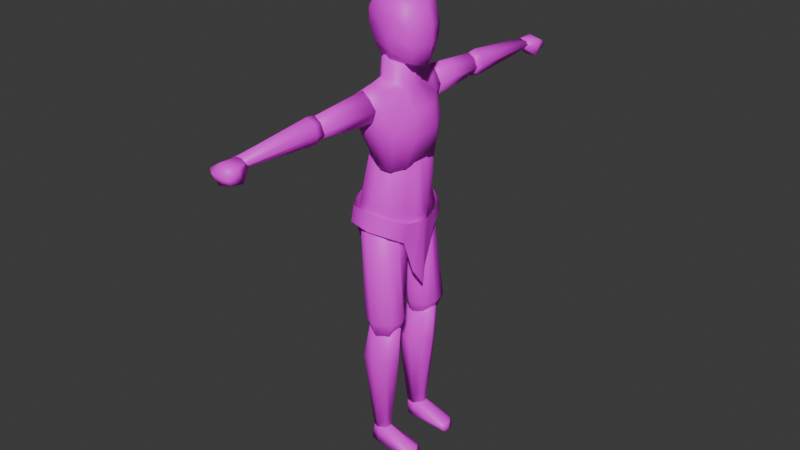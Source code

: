 # Source: human.blend  (saved by Blender 4.0.36; exported with 4.5.12 LTS)
import bpy
from mathutils import Matrix  # noqa: F401  (used for matrix-valued properties, if any)

bpy.ops.wm.read_factory_settings(use_empty=True)
scene = bpy.context.scene
scene.name = 'Scene'

# ---- collections
col_collection = bpy.data.collections.new('Collection'); scene.collection.children.link(col_collection)

# ---- images (referenced by path relative to the original .blend; pixels are not part of the script)
import os
ASSET_DIR = os.environ.get("B2B_ASSET_DIR", "")  # directory of the original .blend (textures are referenced by path, not embedded)
HERE = os.path.dirname(os.path.abspath(__file__))  # packed textures are extracted next to this script under _unpacked/

def load_image(name, relpath, width, height, colorspace="sRGB"):
    """Load a texture the original file referenced (path relative to the .blend, or extracted next to this script)."""
    p = next((c for c in (os.path.join(HERE, relpath), os.path.join(ASSET_DIR, relpath)) if relpath and os.path.exists(c)), "")
    if p:
        img = bpy.data.images.load(p, check_existing=True)
        img.name = name
    else:  # same state as the original file: an image datablock whose file is absent (Cycles renders it pink)
        img = bpy.data.images.new(name, width, height)
        img.source = "FILE"
        img.filepath = "//" + (relpath or name)
    img.colorspace_settings.name = colorspace
    return img
img_white_chest_0_png = load_image('white_chest_0.png', 'white_chest_0.png', 1024, 1024, 'sRGB')
img_white_root_0_png = load_image('white_root_0.png', 'white_root_0.png', 1024, 1024, 'sRGB')
img_white_head_0_png = load_image('white_head_0.png', 'white_head_0.png', 1024, 1024, 'sRGB')
img_underwear_png = load_image('underwear.png', 'underwear.png', 1024, 1024, 'sRGB')

# ---- materials (node trees are filled in below, after node groups)
mat_material = bpy.data.materials.new('Material')
mat_material.use_transparent_shadow = False
mat_material_003 = bpy.data.materials.new('Material.003')
mat_material_003.use_transparent_shadow = False
mat_material_001 = bpy.data.materials.new('Material.001')
mat_material_001.use_transparent_shadow = False
mat_material_002 = bpy.data.materials.new('Material.002')
mat_material_002.use_transparent_shadow = False

# ---- material node trees
mat_material.use_nodes = True; mat_material.node_tree.nodes.clear()
_N = mat_material.node_tree.nodes; _L = mat_material.node_tree.links
n0 = _N.new('ShaderNodeBsdfPrincipled'); n0.name = 'Principled BSDF'; n0.location = (10, 300)
n0.inputs[3].default_value = 1.45
n1 = _N.new('ShaderNodeOutputMaterial'); n1.name = 'Material Output'; n1.location = (300, 300)
n2 = _N.new('ShaderNodeTexImage'); n2.name = 'Image Texture'; n2.location = (-280, 280)
n2.image = img_white_chest_0_png
n2.interpolation = 'Closest'
_L.new(n0.outputs[0], n1.inputs[0])
_L.new(n2.outputs[0], n0.inputs[0])
n1.is_active_output = True
mat_material_003.use_nodes = True; mat_material_003.node_tree.nodes.clear()
_N = mat_material_003.node_tree.nodes; _L = mat_material_003.node_tree.links
n0 = _N.new('ShaderNodeBsdfPrincipled'); n0.name = 'Principled BSDF'; n0.location = (10, 300)
n0.inputs[3].default_value = 1.45
n1 = _N.new('ShaderNodeOutputMaterial'); n1.name = 'Material Output'; n1.location = (300, 300)
n2 = _N.new('ShaderNodeTexImage'); n2.name = 'Image Texture'; n2.location = (-280, 280)
n2.image = img_white_root_0_png
n2.interpolation = 'Closest'
_L.new(n0.outputs[0], n1.inputs[0])
_L.new(n2.outputs[0], n0.inputs[0])
n1.is_active_output = True
mat_material_001.use_nodes = True; mat_material_001.node_tree.nodes.clear()
_N = mat_material_001.node_tree.nodes; _L = mat_material_001.node_tree.links
n0 = _N.new('ShaderNodeBsdfPrincipled'); n0.name = 'Principled BSDF'; n0.location = (10, 300)
n0.inputs[3].default_value = 1.45
n1 = _N.new('ShaderNodeOutputMaterial'); n1.name = 'Material Output'; n1.location = (300, 300)
n2 = _N.new('ShaderNodeTexImage'); n2.name = 'Image Texture'; n2.location = (-280, 280)
n2.image = img_white_head_0_png
n2.interpolation = 'Closest'
_L.new(n0.outputs[0], n1.inputs[0])
_L.new(n2.outputs[0], n0.inputs[0])
n1.is_active_output = True
mat_material_002.use_nodes = True; mat_material_002.node_tree.nodes.clear()
_N = mat_material_002.node_tree.nodes; _L = mat_material_002.node_tree.links
n0 = _N.new('ShaderNodeBsdfPrincipled'); n0.name = 'Principled BSDF'; n0.location = (10, 300)
n0.inputs[3].default_value = 1.45
n1 = _N.new('ShaderNodeOutputMaterial'); n1.name = 'Material Output'; n1.location = (300, 300)
n2 = _N.new('ShaderNodeTexImage'); n2.name = 'Image Texture'; n2.location = (-280, 280)
n2.image = img_underwear_png
n2.interpolation = 'Closest'
_L.new(n0.outputs[0], n1.inputs[0])
_L.new(n2.outputs[0], n0.inputs[0])
n1.is_active_output = True

# ---- world
world_world = bpy.data.worlds.new('World'); scene.world = world_world
world_world.use_nodes = True; world_world.node_tree.nodes.clear()
_N = world_world.node_tree.nodes; _L = world_world.node_tree.links
n0 = _N.new('ShaderNodeOutputWorld'); n0.name = 'World Output'; n0.location = (300, 300)
n1 = _N.new('ShaderNodeBackground'); n1.name = 'Background'; n1.location = (10, 300)
n1.inputs[0].default_value = (0.05088, 0.05088, 0.05088, 1.0)
_L.new(n1.outputs[0], n0.inputs[0])
n0.is_active_output = True
world_world.color = (0.05088, 0.05088, 0.05088)
world_world.use_sun_shadow = False
world_world.sun_shadow_jitter_overblur = 0.0

# ---- meshes
me_cube_001 = bpy.data.meshes.new('Cube.001')
me_cube_001.from_pydata([(-0.08646, -1.858, 3.485), (-0.207, -1.858, 3.477), (-0.09334, -1.856, 3.423), (-0.2067, -1.858, 3.437), (-0.161, -1.858, 3.5), (-0.161, -1.858, 3.428), (-0.06516, -1.858, 3.456), (-0.2115, -1.858, 3.461), (-0.227, -1.02, 3.519), (-0.2326, -1.02, 3.394), (-0.08878, -1.019, 3.385), (-0.09113, -1.02, 3.531), (-0.1603, -1.02, 3.575), (-0.1603, -1.02, 3.346), (-0.05718, -1.018, 3.447), (-0.2491, -1.02, 3.459), (-0.2317, -1.103, 3.524), (-0.08138, -1.096, 3.368), (-0.16, -1.103, 3.586), (-0.16, -1.103, 3.326), (-0.0468, -1.093, 3.447), (-0.2544, -1.103, 3.46), (-0.2374, -1.103, 3.389), (-0.07463, -1.103, 3.539), (-0.08646, 1.858, 3.485), (-0.207, 1.858, 3.477), (-0.09334, 1.856, 3.423), (-0.2067, 1.858, 3.437), (-0.161, 1.858, 3.5), (-0.161, 1.858, 3.428), (-0.06516, 1.858, 3.456), (-0.2115, 1.858, 3.461), (-0.227, 1.02, 3.519), (-0.2326, 1.02, 3.394), (-0.08878, 1.019, 3.385), (-0.09113, 1.02, 3.531), (-0.1603, 1.02, 3.575), (-0.1603, 1.02, 3.346), (-0.05718, 1.018, 3.447), (-0.2491, 1.02, 3.459), (-0.2317, 1.103, 3.524), (-0.08138, 1.096, 3.368), (-0.16, 1.103, 3.586), (-0.16, 1.103, 3.326), (-0.0468, 1.093, 3.447), (-0.2544, 1.103, 3.46), (-0.2374, 1.103, 3.389), (-0.07463, 1.103, 3.539)], [], [(22, 3, 7, 21), (21, 7, 1, 16), (20, 6, 2, 17), (19, 5, 3, 22), (18, 4, 0, 23), (16, 1, 4, 18), (17, 2, 5, 19), (23, 0, 6, 20), (9, 22, 21, 15), (11, 23, 20, 14), (10, 17, 19, 13), (8, 16, 18, 12), (12, 18, 23, 11), (13, 19, 22, 9), (14, 20, 17, 10), (15, 21, 16, 8), (11, 14, 8, 12), (14, 10, 15, 8), (10, 13, 9, 15), (1, 7, 3, 4), (4, 3, 5, 0), (0, 5, 2, 6), (46, 45, 31, 27), (45, 40, 25, 31), (44, 41, 26, 30), (43, 46, 27, 29), (42, 47, 24, 28), (40, 42, 28, 25), (41, 43, 29, 26), (47, 44, 30, 24), (33, 39, 45, 46), (35, 38, 44, 47), (34, 37, 43, 41), (32, 36, 42, 40), (36, 35, 47, 42), (37, 33, 46, 43), (38, 34, 41, 44), (39, 32, 40, 45), (35, 36, 32, 38), (38, 32, 39, 34), (34, 39, 33, 37), (25, 28, 27, 31), (28, 24, 29, 27), (24, 30, 26, 29)])
me_cube_001.polygons.foreach_set('use_smooth', [True] * 44)
_uv = me_cube_001.uv_layers.new(name='UVMap')
_uv.uv.foreach_set('vector', [0.5314, 0.2684, 0.3856, 0.2312, 0.3866, 0.2263, 0.5335, 0.2538, 0.5335, 0.2538, 0.3866, 0.2263, 0.3871, 0.223, 0.535, 0.2405, 0.5388, 0.1856, 0.389, 0.1902, 0.389, 0.1814, 0.5375, 0.1691, 0.535, 0.1521, 0.3869, 0.1673, 0.3856, 0.1581, 0.5347, 0.132, 0.5362, 0.2225, 0.3883, 0.2128, 0.389, 0.1973, 0.5365, 0.204, 0.535, 0.2405, 0.3871, 0.223, 0.3883, 0.2128, 0.5362, 0.2225, 0.5375, 0.1691, 0.389, 0.1814, 0.3869, 0.1673, 0.535, 0.1521, 0.5365, 0.204, 0.389, 0.1973, 0.389, 0.1902, 0.5388, 0.1856, 0.5487, 0.2697, 0.5314, 0.2684, 0.5335, 0.2538, 0.5502, 0.2558, 0.5545, 0.2054, 0.5365, 0.204, 0.5388, 0.1856, 0.5544, 0.1852, 0.5539, 0.1697, 0.5375, 0.1691, 0.535, 0.1521, 0.5528, 0.1514, 0.5518, 0.2425, 0.535, 0.2405, 0.5362, 0.2225, 0.5532, 0.2237, 0.5532, 0.2237, 0.5362, 0.2225, 0.5365, 0.204, 0.5545, 0.2054, 0.5528, 0.1514, 0.535, 0.1521, 0.5347, 0.132, 0.553, 0.1324, 0.5544, 0.1852, 0.5388, 0.1856, 0.5375, 0.1691, 0.5539, 0.1697, 0.5502, 0.2558, 0.5335, 0.2538, 0.535, 0.2405, 0.5518, 0.2425, 0.1334, 0.07131, 0.1187, 0.06122, 0.1544, 0.05437, 0.1496, 0.07089, 0.1187, 0.06122, 0.117, 0.04746, 0.1515, 0.04208, 0.1544, 0.05437, 0.117, 0.04746, 0.1245, 0.03317, 0.1417, 0.03317, 0.1515, 0.04208, 0.5073, 0.1088, 0.504, 0.109, 0.4995, 0.1072, 0.5135, 0.1007, 0.5135, 0.1007, 0.4995, 0.1072, 0.4995, 0.09804, 0.5132, 0.08561, 0.5132, 0.08561, 0.4995, 0.09804, 0.5009, 0.08469, 0.5085, 0.08044, 0.774, 0.2683, 0.7719, 0.2538, 0.9188, 0.2263, 0.9197, 0.2312, 0.7719, 0.2538, 0.7704, 0.2405, 0.9182, 0.223, 0.9188, 0.2263, 0.7666, 0.1856, 0.7678, 0.1691, 0.9163, 0.1814, 0.9164, 0.1902, 0.7703, 0.1521, 0.7707, 0.132, 0.9197, 0.1581, 0.9184, 0.1673, 0.7691, 0.2225, 0.7688, 0.204, 0.9164, 0.1973, 0.917, 0.2128, 0.7704, 0.2405, 0.7691, 0.2225, 0.917, 0.2128, 0.9182, 0.223, 0.7678, 0.1691, 0.7703, 0.1521, 0.9184, 0.1673, 0.9163, 0.1814, 0.7688, 0.204, 0.7666, 0.1856, 0.9164, 0.1902, 0.9164, 0.1973, 0.7566, 0.2697, 0.7551, 0.2558, 0.7719, 0.2538, 0.774, 0.2683, 0.7508, 0.2054, 0.7509, 0.1852, 0.7666, 0.1856, 0.7688, 0.204, 0.7515, 0.1697, 0.7525, 0.1514, 0.7703, 0.1521, 0.7678, 0.1691, 0.7536, 0.2425, 0.7521, 0.2237, 0.7691, 0.2225, 0.7704, 0.2405, 0.7521, 0.2237, 0.7508, 0.2054, 0.7688, 0.204, 0.7691, 0.2225, 0.7525, 0.1514, 0.7524, 0.1324, 0.7707, 0.132, 0.7703, 0.1521, 0.7509, 0.1852, 0.7515, 0.1697, 0.7678, 0.1691, 0.7666, 0.1856, 0.7551, 0.2558, 0.7536, 0.2425, 0.7704, 0.2405, 0.7719, 0.2538, 0.6537, 0.09709, 0.6375, 0.09667, 0.6327, 0.08016, 0.6684, 0.087, 0.6684, 0.087, 0.6327, 0.08016, 0.6356, 0.06786, 0.6701, 0.07324, 0.6701, 0.07324, 0.6356, 0.06786, 0.6454, 0.05895, 0.6626, 0.05895, 0.4675, 0.2886, 0.4756, 0.2824, 0.469, 0.2964, 0.4672, 0.2919, 0.4756, 0.2824, 0.4907, 0.2827, 0.4782, 0.2964, 0.469, 0.2964, 0.4907, 0.2827, 0.4958, 0.2874, 0.4916, 0.295, 0.4782, 0.2964])
me_cube_001.materials.append(mat_material)
me_cube_001.update()
me_cube_002 = bpy.data.meshes.new('Cube.002')
me_cube_002.from_pydata([(0.01801, -0.3259, 2.374), (-0.3144, -0.3642, 2.338), (0.0405, 0.0, 2.059), (-0.3535, -4.215e-09, 2.124), (0.04948, -0.06407, 2.128), (-0.3879, -0.09752, 2.143), (0.01562, -0.2818, 3.015), (-0.2422, -0.2534, 3.068), (0.09848, 0.0, 3.05), (-0.2949, 0.0, 3.104), (0.09602, -0.09752, 3.05), (-0.2921, -0.09752, 3.096), (-0.1396, -0.4405, 2.351), (-0.09952, -0.3194, 3.015), (0.03567, -0.2498, 2.551), (-0.3412, -0.3127, 2.461), (0.1158, 1.381e-09, 2.246), (-0.4463, -5.323e-09, 2.31), (0.1128, -0.0623, 2.244), (-0.4393, -0.09752, 2.323), (-0.1308, -0.3729, 2.58), (0.06304, -0.105, 2.187), (-0.397, -0.243, 2.284), (0.09129, -0.1944, 3.029), (-0.263, -0.1755, 3.094), (0.05336, -0.1619, 2.442), (-0.4082, -0.2297, 2.387), (-0.1698, -2.025e-09, 2.066), (-0.1568, -0.0808, 2.126), (-0.1481, -0.2364, 2.101), (-0.1675, -0.3817, 2.196), (-0.0976, -0.1971, 3.106), (-0.1267, -0.107, 3.124), (-0.1248, 0.0, 3.124), (0.01801, 0.3259, 2.374), (-0.3144, 0.3642, 2.338), (0.04948, 0.06407, 2.128), (-0.3879, 0.09752, 2.143), (0.01562, 0.2818, 3.015), (-0.2422, 0.2534, 3.068), (0.09602, 0.09752, 3.05), (-0.2921, 0.09752, 3.096), (-0.1396, 0.4405, 2.351), (-0.09952, 0.3194, 3.015), (0.03567, 0.2498, 2.551), (-0.3412, 0.3127, 2.461), (0.1128, 0.0623, 2.244), (-0.482, 0.1125, 2.323), (-0.1308, 0.3729, 2.58), (0.06304, 0.105, 2.187), (-0.4333, 0.2802, 2.278), (0.09129, 0.1944, 3.029), (-0.263, 0.1755, 3.094), (0.05336, 0.1619, 2.442), (-0.4082, 0.2297, 2.387), (-0.1568, 0.0808, 2.126), (-0.1481, 0.2364, 2.101), (-0.1675, 0.3817, 2.196), (-0.0976, 0.1971, 3.106), (-0.1267, 0.107, 3.124)], [], [(19, 17, 3, 5), (26, 19, 5, 22), (20, 13, 7, 15), (18, 16, 8, 10), (25, 18, 10, 23), (14, 6, 13, 20), (0, 14, 20, 12), (21, 4, 18, 25), (4, 2, 16, 18), (12, 20, 15, 1), (24, 11, 19, 26), (11, 9, 17, 19), (7, 24, 26, 15), (0, 21, 25, 14), (14, 25, 23, 6), (15, 26, 22, 1), (29, 28, 4, 21), (5, 3, 27, 28), (28, 27, 2, 4), (5, 28, 29, 22), (30, 29, 21, 0), (22, 29, 30, 1), (0, 12, 1, 30), (13, 31, 24, 7), (13, 6, 23, 31), (11, 24, 31, 32), (10, 32, 31, 23), (9, 11, 32, 33), (8, 33, 32, 10), (47, 37, 3, 17), (54, 50, 37, 47), (48, 45, 39, 43), (46, 40, 8, 16), (53, 51, 40, 46), (44, 48, 43, 38), (34, 42, 48, 44), (49, 53, 46, 36), (36, 46, 16, 2), (42, 35, 45, 48), (52, 54, 47, 41), (41, 47, 17, 9), (39, 45, 54, 52), (34, 44, 53, 49), (44, 38, 51, 53), (45, 35, 50, 54), (56, 49, 36, 55), (37, 55, 27, 3), (55, 36, 2, 27), (37, 50, 56, 55), (57, 34, 49, 56), (50, 35, 57, 56), (34, 57, 35, 42), (43, 39, 52, 58), (43, 58, 51, 38), (41, 59, 58, 52), (40, 51, 58, 59), (9, 33, 59, 41), (8, 40, 59, 33)])
me_cube_002.polygons.foreach_set('use_smooth', [True] * 58)
me_cube_002.polygons.foreach_set('material_index', [1, 1, 1, 1, 1, 1, 1, 1, 1, 1, 1, 1, 1, 1, 1, 1, 1, 1, 1, 1, 1, 1, 1, 1, 1, 1, 1, 1, 1, 1, 1, 1, 1, 1, 1, 1, 1, 1, 1, 1, 1, 1, 1, 1, 1, 1, 1, 1, 1, 1, 1, 1, 1, 1, 1, 1, 1, 1])
_uv = me_cube_002.uv_layers.new(name='UVMap')
_uv.uv.foreach_set('vector', [0.07328, 0.1335, 0.06721, 0.152, 0.02613, 0.1433, 0.0368, 0.125, 0.09057, 0.1098, 0.07328, 0.1335, 0.0368, 0.125, 0.07125, 0.1023, 0.1482, 0.06141, 0.2305, 0.09202, 0.2288, 0.1251, 0.11, 0.0933, 0.4286, 0.02875, 0.4955, 0.02979, 0.4976, 0.9078, 0.3851, 0.9085, 0.299, 0.2293, 0.4286, 0.02875, 0.3851, 0.9085, 0.2767, 0.8866, 0.1982, 0.3503, 0.1507, 0.8697, 0.01738, 0.8695, -0.03227, 0.3885, 0.1192, 0.1502, 0.1982, 0.3503, -0.03227, 0.3885, -0.09458, 0.1343, 0.3694, -0.04491, 0.4169, -0.1188, 0.4286, 0.02875, 0.299, 0.2293, 0.4169, -0.1188, 0.4949, -0.1991, 0.4955, 0.02979, 0.4286, 0.02875, 0.1044, 0.04083, 0.1482, 0.06141, 0.11, 0.0933, 0.08888, 0.07601, 0.2305, 0.1419, 0.227, 0.1584, 0.07328, 0.1335, 0.09057, 0.1098, 0.227, 0.1584, 0.2254, 0.178, 0.06721, 0.152, 0.07328, 0.1335, 0.2288, 0.1251, 0.2305, 0.1419, 0.09057, 0.1098, 0.11, 0.0933, 0.1192, 0.1502, 0.3694, -0.04491, 0.299, 0.2293, 0.1982, 0.3503, 0.1982, 0.3503, 0.299, 0.2293, 0.2767, 0.8866, 0.1507, 0.8697, 0.11, 0.0933, 0.09057, 0.1098, 0.07125, 0.1023, 0.08888, 0.07601, 0.8789, 0.2479, 0.8841, 0.2088, 0.9427, 0.2101, 0.9453, 0.2304, 0.8178, 0.2061, 0.8311, 0.1793, 0.8843, 0.1812, 0.8841, 0.2088, 0.8841, 0.2088, 0.8843, 0.1812, 0.9422, 0.1833, 0.9427, 0.2101, 0.8178, 0.2061, 0.8841, 0.2088, 0.8789, 0.2479, 0.7983, 0.2649, 0.8691, 0.2872, 0.8789, 0.2479, 0.9453, 0.2304, 0.9323, 0.3163, 0.7983, 0.2649, 0.8789, 0.2479, 0.8691, 0.2872, 0.8208, 0.3072, 0.9323, 0.3163, 0.8736, 0.3298, 0.8208, 0.3072, 0.8691, 0.2872, 0.09184, 0.9418, 0.096, 0.8977, 0.1448, 0.8949, 0.1371, 0.9197, 0.09184, 0.9418, 0.05758, 0.9279, 0.0364, 0.8994, 0.096, 0.8977, 0.1548, 0.8716, 0.1448, 0.8949, 0.096, 0.8977, 0.1054, 0.8719, 0.03675, 0.869, 0.1054, 0.8719, 0.096, 0.8977, 0.0364, 0.8994, 0.1561, 0.8421, 0.1548, 0.8716, 0.1054, 0.8719, 0.1056, 0.8411, 0.0364, 0.8399, 0.1056, 0.8411, 0.1054, 0.8719, 0.03675, 0.869, 0.06623, 0.1751, 0.02831, 0.1643, 0.02613, 0.1433, 0.06721, 0.152, 0.07517, 0.2024, 0.05052, 0.206, 0.02831, 0.1643, 0.06623, 0.1751, 0.1171, 0.2658, 0.08946, 0.2241, 0.2128, 0.2285, 0.2047, 0.2606, 0.5623, 0.02842, 0.6102, 0.908, 0.4976, 0.9078, 0.4955, 0.02979, 0.6929, 0.2283, 0.7184, 0.8855, 0.6102, 0.908, 0.5623, 0.02842, 0.7943, 0.3489, 1.025, 0.3859, 0.9777, 0.8672, 0.8443, 0.868, 0.8723, 0.1483, 1.086, 0.1314, 1.025, 0.3859, 0.7943, 0.3489, 0.6211, -0.04554, 0.6929, 0.2283, 0.5623, 0.02842, 0.5733, -0.1192, 0.5733, -0.1192, 0.5623, 0.02842, 0.4955, 0.02979, 0.4949, -0.1991, 0.06934, 0.2732, 0.06425, 0.235, 0.08946, 0.2241, 0.1171, 0.2658, 0.2193, 0.2128, 0.07517, 0.2024, 0.06623, 0.1751, 0.2208, 0.1964, 0.2208, 0.1964, 0.06623, 0.1751, 0.06721, 0.152, 0.2254, 0.178, 0.2128, 0.2285, 0.08946, 0.2241, 0.07517, 0.2024, 0.2193, 0.2128, 0.8723, 0.1483, 0.7943, 0.3489, 0.6929, 0.2283, 0.6211, -0.04554, 0.7943, 0.3489, 0.8443, 0.868, 0.7184, 0.8855, 0.6929, 0.2283, 0.08946, 0.2241, 0.06425, 0.235, 0.05052, 0.206, 0.07517, 0.2024, 0.8837, 0.1142, 0.9489, 0.1366, 0.9447, 0.1567, 0.886, 0.1537, 0.8199, 0.1515, 0.886, 0.1537, 0.8843, 0.1812, 0.8311, 0.1793, 0.886, 0.1537, 0.9447, 0.1567, 0.9422, 0.1833, 0.8843, 0.1812, 0.8199, 0.1515, 0.7983, 0.08439, 0.8837, 0.1142, 0.886, 0.1537, 0.8766, 0.07357, 0.9425, 0.04945, 0.9489, 0.1366, 0.8837, 0.1142, 0.7983, 0.08439, 0.8302, 0.04848, 0.8766, 0.07357, 0.8837, 0.1142, 0.9425, 0.04945, 0.8766, 0.07357, 0.8302, 0.04848, 0.8851, 0.03112, 0.09552, 0.7401, 0.14, 0.7638, 0.1468, 0.7889, 0.09807, 0.7843, 0.09552, 0.7401, 0.09807, 0.7843, 0.03858, 0.7804, 0.06078, 0.7527, 0.1559, 0.8125, 0.1065, 0.8104, 0.09807, 0.7843, 0.1468, 0.7889, 0.03781, 0.8108, 0.03858, 0.7804, 0.09807, 0.7843, 0.1065, 0.8104, 0.1561, 0.8421, 0.1056, 0.8411, 0.1065, 0.8104, 0.1559, 0.8125, 0.0364, 0.8399, 0.03781, 0.8108, 0.1065, 0.8104, 0.1056, 0.8411])
me_cube_002.materials.append(mat_material)
me_cube_002.materials.append(mat_material_003)
me_cube_002.use_mirror_y = True
me_cube_002.update()
me_cube_003 = bpy.data.meshes.new('Cube.003')
me_cube_003.from_pydata([(-0.02286, -0.3353, 2.356), (-0.306, -0.3378, 2.371), (0.02314, -0.06465, 2.398), (-0.3383, -0.1242, 2.27), (-0.1625, -0.422, 2.345), (-0.1625, -0.01709, 2.271), (0.02386, -0.2187, 2.408), (-0.3933, -0.2208, 2.367), (-0.2128, -0.1759, 1.394), (0.05195, -0.147, 1.387), (0.08686, -0.3721, 1.406), (-0.2266, -0.3808, 1.406), (-0.08986, -0.4489, 1.4), (-0.08518, -0.08543, 1.392), (-0.2684, -0.2842, 1.397), (0.1033, -0.2402, 1.394), (-0.1828, -0.2022, 1.196), (0.01162, -0.3347, 1.212), (-0.08864, -0.3896, 1.222), (-0.08604, -0.1537, 1.217), (-0.1953, -0.2957, 1.181), (0.01394, -0.2422, 1.218), (-0.01958, -0.1986, 1.215), (-0.1615, -0.3288, 1.192), (-0.02286, 0.3353, 2.356), (-0.306, 0.3378, 2.371), (0.02314, 0.06465, 2.398), (-0.3383, 0.1242, 2.27), (-0.1625, 0.422, 2.345), (-0.1625, 0.01709, 2.271), (0.02386, 0.2187, 2.408), (-0.3933, 0.2208, 2.367), (-0.2128, 0.1759, 1.394), (0.05195, 0.147, 1.387), (0.08686, 0.3721, 1.406), (-0.2266, 0.3808, 1.406), (-0.08986, 0.4489, 1.4), (-0.08518, 0.08543, 1.392), (-0.2684, 0.2842, 1.397), (0.1033, 0.2402, 1.394), (-0.1828, 0.2022, 1.196), (0.01162, 0.3347, 1.212), (-0.08864, 0.3896, 1.222), (-0.08604, 0.1537, 1.217), (-0.1953, 0.2957, 1.181), (0.01394, 0.2422, 1.218), (-0.01958, 0.1986, 1.215), (-0.1615, 0.3288, 1.192)], [], [(7, 1, 6, 2), (7, 2, 5, 3), (0, 10, 15, 6), (3, 8, 14, 7), (2, 9, 13, 5), (1, 11, 12, 4), (7, 14, 11, 1), (6, 15, 9, 2), (4, 12, 10, 0), (5, 13, 8, 3), (10, 17, 21, 15), (8, 16, 20, 14), (9, 22, 19, 13), (11, 23, 18, 12), (14, 20, 23, 11), (15, 21, 22, 9), (12, 18, 17, 10), (13, 19, 16, 8), (4, 0, 6, 1), (19, 22, 21, 16), (18, 23, 20, 17), (21, 17, 20, 16), (31, 26, 30, 25), (31, 27, 29, 26), (24, 30, 39, 34), (27, 31, 38, 32), (26, 29, 37, 33), (25, 28, 36, 35), (31, 25, 35, 38), (30, 26, 33, 39), (28, 24, 34, 36), (29, 27, 32, 37), (34, 39, 45, 41), (32, 38, 44, 40), (33, 37, 43, 46), (35, 36, 42, 47), (38, 35, 47, 44), (39, 33, 46, 45), (36, 34, 41, 42), (37, 32, 40, 43), (28, 25, 30, 24), (43, 40, 45, 46), (42, 41, 44, 47), (45, 40, 44, 41)])
me_cube_003.polygons.foreach_set('use_smooth', [True] * 44)
_uv = me_cube_003.uv_layers.new(name='UVMap')
_uv.uv.foreach_set('vector', [0.4138, 0.05466, 0.4427, 0.05636, 0.4561, 0.1198, 0.4245, 0.1273, 0.4138, 0.05466, 0.4245, 0.1273, 0.3929, 0.1152, 0.392, 0.07437, 0.9487, 0.305, 0.9348, 0.4873, 0.9113, 0.4851, 0.9243, 0.2929, 0.8222, 0.3134, 0.8377, 0.4853, 0.8144, 0.4873, 0.7978, 0.2953, 0.8903, 0.291, 0.8925, 0.4839, 0.8665, 0.4822, 0.864, 0.3139, 0.7684, 0.3009, 0.7939, 0.491, 0.7651, 0.5038, 0.7358, 0.3138, 0.7978, 0.2953, 0.8144, 0.4873, 0.7939, 0.491, 0.7684, 0.3009, 0.9243, 0.2929, 0.9113, 0.4851, 0.8925, 0.4839, 0.8903, 0.291, 0.9797, 0.3067, 0.9729, 0.5003, 0.9348, 0.4873, 0.9487, 0.305, 0.864, 0.3139, 0.8665, 0.4822, 0.8377, 0.4853, 0.8222, 0.3134, 0.9348, 0.4873, 0.9215, 0.5309, 0.9, 0.5242, 0.9113, 0.4851, 0.8377, 0.4853, 0.8425, 0.5285, 0.8216, 0.535, 0.8144, 0.4873, 0.8925, 0.4839, 0.8872, 0.5234, 0.8681, 0.5224, 0.8665, 0.4822, 0.7939, 0.491, 0.8111, 0.537, 0.7884, 0.5397, 0.7651, 0.5038, 0.8144, 0.4873, 0.8216, 0.535, 0.8111, 0.537, 0.7939, 0.491, 0.9113, 0.4851, 0.9, 0.5242, 0.8872, 0.5234, 0.8925, 0.4839, 0.9729, 0.5003, 0.9484, 0.5397, 0.9215, 0.5309, 0.9348, 0.4873, 0.8665, 0.4822, 0.8681, 0.5224, 0.8425, 0.5285, 0.8377, 0.4853, 0.4733, 0.06981, 0.4733, 0.09998, 0.4561, 0.1198, 0.4427, 0.05636, 0.7628, 0.6111, 0.7564, 0.5966, 0.7551, 0.5857, 0.7847, 0.6128, 0.7879, 0.5703, 0.7942, 0.589, 0.7967, 0.5983, 0.7651, 0.5703, 0.7551, 0.5857, 0.7651, 0.5703, 0.7967, 0.5983, 0.7847, 0.6128, 0.1016, 0.4665, 0.02893, 0.4558, 0.03647, 0.4242, 0.09989, 0.4376, 0.1016, 0.4665, 0.08188, 0.4882, 0.04106, 0.4874, 0.02893, 0.4558, 0.3436, 0.6971, 0.368, 0.685, 0.381, 0.8772, 0.3575, 0.8794, 0.4701, 0.7055, 0.4945, 0.6874, 0.4779, 0.8794, 0.4546, 0.8774, 0.402, 0.6831, 0.4283, 0.7061, 0.4258, 0.8743, 0.3998, 0.876, 0.5239, 0.693, 0.5565, 0.7059, 0.5272, 0.8959, 0.4984, 0.8831, 0.4945, 0.6874, 0.5239, 0.693, 0.4984, 0.8831, 0.4779, 0.8794, 0.368, 0.685, 0.402, 0.6831, 0.3998, 0.876, 0.381, 0.8772, 0.3125, 0.6989, 0.3436, 0.6971, 0.3575, 0.8794, 0.3194, 0.8925, 0.4283, 0.7061, 0.4701, 0.7055, 0.4546, 0.8774, 0.4258, 0.8743, 0.3575, 0.8794, 0.381, 0.8772, 0.3923, 0.9163, 0.3708, 0.923, 0.4546, 0.8774, 0.4779, 0.8794, 0.4707, 0.9271, 0.4498, 0.9206, 0.3998, 0.876, 0.4258, 0.8743, 0.4242, 0.9145, 0.4051, 0.9155, 0.4984, 0.8831, 0.5272, 0.8959, 0.5039, 0.9318, 0.4812, 0.9291, 0.4779, 0.8794, 0.4984, 0.8831, 0.4812, 0.9291, 0.4707, 0.9271, 0.381, 0.8772, 0.3998, 0.876, 0.4051, 0.9155, 0.3923, 0.9163, 0.3194, 0.8925, 0.3575, 0.8794, 0.3708, 0.923, 0.3439, 0.9318, 0.4258, 0.8743, 0.4546, 0.8774, 0.4498, 0.9206, 0.4242, 0.9145, 0.08644, 0.407, 0.09989, 0.4376, 0.03647, 0.4242, 0.05627, 0.407, 0.6924, 0.4796, 0.6907, 0.4578, 0.7178, 0.4873, 0.7069, 0.486, 0.7332, 0.4545, 0.7332, 0.4773, 0.7053, 0.4457, 0.7145, 0.4482, 0.7178, 0.4873, 0.6907, 0.4578, 0.7053, 0.4457, 0.7332, 0.4773])
me_cube_003.materials.append(mat_material)
me_cube_003.use_mirror_y = True
me_cube_003.update()
me_cube_004 = bpy.data.meshes.new('Cube.004')
me_cube_004.from_pydata([(-0.1967, 0.2023, 1.33), (0.03557, 0.3384, 1.326), (-0.08418, 0.3957, 1.261), (-0.08108, 0.1371, 1.268), (-0.2335, 0.2967, 1.3), (0.07489, 0.2385, 1.321), (0.02471, 0.1713, 1.253), (-0.1937, 0.3618, 1.304), (-0.2722, 0.1404, 0.9591), (0.008587, 0.3586, 0.9645), (-0.1214, 0.4248, 0.9618), (-0.1193, 0.1052, 0.9583), (-0.297, 0.2688, 0.9608), (0.06064, 0.2517, 0.9593), (-0.01207, 0.1743, 0.9564), (-0.2407, 0.3926, 0.9647), (-0.2013, 0.2046, 0.156), (-0.05155, 0.3058, 0.1728), (-0.1249, 0.3399, 0.1673), (-0.1198, 0.1924, 0.1541), (-0.2192, 0.27, 0.1539), (-0.03863, 0.2669, 0.1755), (-0.05151, 0.2324, 0.1727), (-0.1904, 0.3127, 0.1598), (-0.1201, 0.2644, 0.1452), (-0.1967, -0.2023, 1.33), (0.03557, -0.3384, 1.326), (-0.08418, -0.3957, 1.261), (-0.08108, -0.1371, 1.268), (-0.2335, -0.2967, 1.3), (0.07489, -0.2385, 1.321), (0.02471, -0.1713, 1.253), (-0.1937, -0.3618, 1.304), (-0.2722, -0.1404, 0.9591), (0.008587, -0.3586, 0.9645), (-0.1214, -0.4248, 0.9618), (-0.1193, -0.1052, 0.9583), (-0.297, -0.2688, 0.9608), (0.06064, -0.2517, 0.9593), (-0.01207, -0.1743, 0.9564), (-0.2407, -0.3926, 0.9647), (-0.2013, -0.2046, 0.156), (-0.05155, -0.3058, 0.1728), (-0.1249, -0.3399, 0.1673), (-0.1198, -0.1924, 0.1541), (-0.2192, -0.27, 0.1539), (-0.03863, -0.2669, 0.1755), (-0.05151, -0.2324, 0.1727), (-0.1904, -0.3127, 0.1598), (-0.1201, -0.2644, 0.1452)], [], [(1, 5, 13, 9), (0, 4, 12, 8), (6, 3, 11, 14), (7, 2, 10, 15), (4, 7, 15, 12), (5, 6, 14, 13), (2, 1, 9, 10), (3, 0, 8, 11), (9, 13, 21, 17), (8, 12, 20, 16), (14, 11, 19, 22), (15, 10, 18, 23), (12, 15, 23, 20), (13, 14, 22, 21), (10, 9, 17, 18), (11, 8, 16, 19), (5, 1, 4, 0), (7, 4, 1, 2), (3, 6, 5, 0), (24, 19, 16, 20), (18, 24, 20, 23), (24, 21, 22, 19), (24, 18, 17, 21), (26, 34, 38, 30), (25, 33, 37, 29), (31, 39, 36, 28), (32, 40, 35, 27), (29, 37, 40, 32), (30, 38, 39, 31), (27, 35, 34, 26), (28, 36, 33, 25), (34, 42, 46, 38), (33, 41, 45, 37), (39, 47, 44, 36), (40, 48, 43, 35), (37, 45, 48, 40), (38, 46, 47, 39), (35, 43, 42, 34), (36, 44, 41, 33), (30, 25, 29, 26), (32, 27, 26, 29), (28, 25, 30, 31), (49, 45, 41, 44), (43, 48, 45, 49), (49, 44, 47, 46), (49, 46, 42, 43)])
me_cube_004.polygons.foreach_set('use_smooth', [True] * 46)
_uv = me_cube_004.uv_layers.new(name='UVMap')
_uv.uv.foreach_set('vector', [0.2911, 0.468, 0.29, 0.4445, 0.3651, 0.4424, 0.368, 0.4659, 0.2905, 0.3694, 0.2961, 0.3462, 0.3657, 0.3477, 0.3656, 0.371, 0.3038, 0.4258, 0.3019, 0.4011, 0.3649, 0.3983, 0.3649, 0.4219, 0.2937, 0.3293, 0.2983, 0.302, 0.3653, 0.2975, 0.3648, 0.3222, 0.2961, 0.3462, 0.2937, 0.3293, 0.3648, 0.3222, 0.3657, 0.3477, 0.29, 0.4445, 0.3038, 0.4258, 0.3649, 0.4219, 0.3651, 0.4424, 0.309, 0.4951, 0.2911, 0.468, 0.368, 0.4659, 0.3749, 0.4951, 0.3019, 0.4011, 0.2905, 0.3694, 0.3656, 0.371, 0.3649, 0.3983, 0.368, 0.4659, 0.3651, 0.4424, 0.5186, 0.4151, 0.521, 0.423, 0.3656, 0.371, 0.3657, 0.3477, 0.5206, 0.3613, 0.5193, 0.3749, 0.3649, 0.4219, 0.3649, 0.3983, 0.5202, 0.3915, 0.5181, 0.4078, 0.3648, 0.3222, 0.3653, 0.2975, 0.5227, 0.3344, 0.5209, 0.3509, 0.3657, 0.3477, 0.3648, 0.3222, 0.5209, 0.3509, 0.5206, 0.3613, 0.3651, 0.4424, 0.3649, 0.4219, 0.5181, 0.4078, 0.5186, 0.4151, 0.3749, 0.4951, 0.368, 0.4659, 0.521, 0.423, 0.5266, 0.4366, 0.3649, 0.3983, 0.3656, 0.371, 0.5193, 0.3749, 0.5202, 0.3915, 0.6001, 0.09093, 0.5826, 0.1027, 0.543, 0.06657, 0.5601, 0.05493, 0.5424, 0.08156, 0.543, 0.06657, 0.5826, 0.1027, 0.5537, 0.1027, 0.5889, 0.05466, 0.6044, 0.07024, 0.6001, 0.09093, 0.5601, 0.05493, 0.5266, 0.2974, 0.5266, 0.2974, 0.5266, 0.2974, 0.5266, 0.2974, 0.5227, 0.3344, 0.5266, 0.2974, 0.5266, 0.2974, 0.5209, 0.3509, 0.5266, 0.2974, 0.5266, 0.2974, 0.5266, 0.2974, 0.5266, 0.2974, 0.5266, 0.2974, 0.5266, 0.2974, 0.5266, 0.2974, 0.5266, 0.2974, 0.1096, 0.281, 0.1864, 0.2789, 0.1836, 0.2554, 0.1084, 0.2576, 0.109, 0.1824, 0.1841, 0.184, 0.1842, 0.1608, 0.1146, 0.1593, 0.1223, 0.2389, 0.1833, 0.235, 0.1833, 0.2113, 0.1203, 0.2142, 0.1122, 0.1424, 0.1833, 0.1353, 0.1838, 0.1106, 0.1168, 0.1151, 0.1146, 0.1593, 0.1842, 0.1608, 0.1833, 0.1353, 0.1122, 0.1424, 0.1084, 0.2576, 0.1836, 0.2554, 0.1833, 0.235, 0.1223, 0.2389, 0.1274, 0.3081, 0.1933, 0.3081, 0.1864, 0.2789, 0.1096, 0.281, 0.1203, 0.2142, 0.1833, 0.2113, 0.1841, 0.184, 0.109, 0.1824, 0.1864, 0.2789, 0.3395, 0.2361, 0.337, 0.2281, 0.1836, 0.2554, 0.1841, 0.184, 0.3377, 0.1879, 0.339, 0.1744, 0.1842, 0.1608, 0.1833, 0.235, 0.3365, 0.2209, 0.3386, 0.2046, 0.1833, 0.2113, 0.1833, 0.1353, 0.3393, 0.164, 0.3412, 0.1475, 0.1838, 0.1106, 0.1842, 0.1608, 0.339, 0.1744, 0.3393, 0.164, 0.1833, 0.1353, 0.1836, 0.2554, 0.337, 0.2281, 0.3365, 0.2209, 0.1833, 0.235, 0.1933, 0.3081, 0.345, 0.2497, 0.3395, 0.2361, 0.1864, 0.2789, 0.1833, 0.2113, 0.3386, 0.2046, 0.3377, 0.1879, 0.1841, 0.184, 0.05364, 0.1295, 0.08964, 0.08952, 0.078, 0.07237, 0.04182, 0.112, 0.063, 0.07185, 0.04182, 0.08308, 0.04182, 0.112, 0.078, 0.07237, 0.08991, 0.1183, 0.08964, 0.08952, 0.05364, 0.1295, 0.07432, 0.1339, 0.3451, 0.1105, 0.3451, 0.1105, 0.3451, 0.1105, 0.3451, 0.1105, 0.3412, 0.1475, 0.3393, 0.164, 0.3451, 0.1105, 0.3451, 0.1105, 0.3451, 0.1105, 0.3451, 0.1105, 0.3451, 0.1105, 0.3451, 0.1105, 0.3451, 0.1105, 0.3451, 0.1105, 0.3451, 0.1105, 0.3451, 0.1105])
me_cube_004.materials.append(mat_material)
me_cube_004.use_mirror_x = True
me_cube_004.update()
me_cube_005 = bpy.data.meshes.new('Cube.005')
me_cube_005.from_pydata([(-0.08875, -0.4405, 3.559), (-0.2637, -0.4405, 3.549), (-0.0673, -0.4131, 3.352), (-0.2761, -0.4405, 3.368), (-0.1611, -0.4405, 3.619), (-0.1611, -0.4405, 3.296), (-0.0286, -0.4317, 3.461), (-0.3073, -0.4405, 3.455), (-0.2199, -1.075, 3.512), (-0.225, -1.075, 3.4), (-0.09592, -1.075, 3.392), (-0.09802, -1.075, 3.524), (-0.1601, -1.075, 3.563), (-0.1601, -1.075, 3.357), (-0.06756, -1.074, 3.448), (-0.2398, -1.075, 3.459), (-0.08875, 0.4405, 3.559), (-0.2637, 0.4405, 3.549), (-0.0673, 0.4131, 3.352), (-0.2761, 0.4405, 3.368), (-0.1611, 0.4405, 3.619), (-0.1611, 0.4405, 3.296), (-0.0286, 0.4317, 3.461), (-0.3073, 0.4405, 3.455), (-0.2199, 1.075, 3.512), (-0.225, 1.075, 3.4), (-0.09592, 1.075, 3.392), (-0.09802, 1.075, 3.524), (-0.1601, 1.075, 3.563), (-0.1601, 1.075, 3.357), (-0.06756, 1.074, 3.448), (-0.2398, 1.075, 3.459)], [], [(3, 9, 15, 7), (0, 11, 14, 6), (2, 10, 13, 5), (1, 8, 12, 4), (4, 12, 11, 0), (5, 13, 9, 3), (6, 14, 10, 2), (7, 15, 8, 1), (13, 10, 14, 9), (9, 14, 11, 15), (15, 11, 12, 8), (1, 5, 3, 7), (4, 2, 5, 1), (0, 6, 2, 4), (19, 23, 31, 25), (16, 22, 30, 27), (18, 21, 29, 26), (17, 20, 28, 24), (20, 16, 27, 28), (21, 19, 25, 29), (22, 18, 26, 30), (23, 17, 24, 31), (29, 25, 30, 26), (25, 31, 27, 30), (31, 24, 28, 27), (17, 23, 19, 21), (20, 17, 21, 18), (16, 20, 18, 22)])
me_cube_005.polygons.foreach_set('use_smooth', [True] * 28)
_uv = me_cube_005.uv_layers.new(name='UVMap')
_uv.uv.foreach_set('vector', [0.2559, 0.4911, 0.1312, 0.4682, 0.133, 0.4563, 0.2589, 0.473, 0.2601, 0.4092, 0.1338, 0.4149, 0.1326, 0.3988, 0.2599, 0.3862, 0.2605, 0.3629, 0.1305, 0.3864, 0.1278, 0.3721, 0.2511, 0.3426, 0.2605, 0.4525, 0.134, 0.445, 0.1347, 0.4295, 0.2614, 0.4278, 0.2614, 0.4278, 0.1347, 0.4295, 0.1338, 0.4149, 0.2601, 0.4092, 0.2499, 0.5174, 0.1278, 0.4833, 0.1312, 0.4682, 0.2559, 0.4911, 0.2599, 0.3862, 0.1326, 0.3988, 0.1305, 0.3864, 0.2605, 0.3629, 0.2589, 0.473, 0.133, 0.4563, 0.134, 0.445, 0.2605, 0.4525, 0.04737, 0.02028, 0.05413, 0.03318, 0.05263, 0.04561, 0.03187, 0.02028, 0.03187, 0.02028, 0.05263, 0.04561, 0.03929, 0.05472, 0.02299, 0.02832, 0.02299, 0.02832, 0.03929, 0.05472, 0.02471, 0.05434, 0.02034, 0.03942, 0.897, 0.04175, 0.9498, 0.05388, 0.925, 0.06443, 0.9072, 0.05958, 0.897, 0.01702, 0.9516, 0.03159, 0.9498, 0.05388, 0.897, 0.04175, 0.9148, 0.01169, 0.9378, 0.01281, 0.9516, 0.03159, 0.897, 0.01702, 0.1462, 0.7597, 0.1432, 0.7416, 0.2691, 0.7249, 0.2709, 0.7368, 0.142, 0.6777, 0.1422, 0.6548, 0.2695, 0.6674, 0.2683, 0.6835, 0.1416, 0.6315, 0.151, 0.6111, 0.2743, 0.6407, 0.2715, 0.655, 0.1415, 0.7211, 0.1407, 0.6963, 0.2674, 0.698, 0.2681, 0.7135, 0.1407, 0.6963, 0.142, 0.6777, 0.2683, 0.6835, 0.2674, 0.698, 0.1522, 0.786, 0.1462, 0.7597, 0.2709, 0.7368, 0.2743, 0.7519, 0.1422, 0.6548, 0.1416, 0.6315, 0.2715, 0.655, 0.2695, 0.6674, 0.1432, 0.7416, 0.1415, 0.7211, 0.2681, 0.7135, 0.2691, 0.7249, 0.01849, 0.6606, 0.034, 0.6606, 0.01323, 0.6859, 0.01174, 0.6735, 0.034, 0.6606, 0.04288, 0.6686, 0.02658, 0.695, 0.01323, 0.6859, 0.04288, 0.6686, 0.04553, 0.6797, 0.04116, 0.6946, 0.02658, 0.695, 0.2361, 0.06324, 0.2258, 0.08106, 0.2081, 0.08591, 0.1833, 0.07536, 0.2361, 0.03851, 0.2361, 0.06324, 0.1833, 0.07536, 0.1815, 0.05307, 0.2182, 0.03317, 0.2361, 0.03851, 0.1815, 0.05307, 0.1953, 0.03429])
me_cube_005.materials.append(mat_material)
me_cube_005.update()
me_cube_006 = bpy.data.meshes.new('Cube.006')
me_cube_006.from_pydata([(0.06366, 7.591e-10, 3.77), (-0.3001, -3.578e-09, 3.832), (-0.1985, -0.1594, 3.843), (0.004075, -0.1151, 3.798), (0.1664, 1.984e-09, 3.77), (-0.359, -4.282e-09, 3.957), (-0.2437, -0.197, 3.971), (0.1088, -0.1325, 3.814), (0.1517, 1.809e-09, 4.329), (-0.2917, 0.0, 4.424), (-0.2502, -0.1657, 4.366), (0.09825, -0.1672, 4.318), (-0.12, -0.158, 3.821), (0.1319, -0.1822, 3.978), (-0.2993, -0.1941, 4.106), (0.211, 2.516e-09, 3.973), (-0.4416, -5.266e-09, 4.13), (-0.2999, -0.1941, 4.239), (0.2116, 2.523e-09, 4.111), (-0.4317, -5.148e-09, 4.268), (0.136, -0.1893, 4.117), (-0.0143, -0.2037, 4.348), (-0.08328, 0.0, 4.439), (-0.03949, -0.2536, 4.046), (-0.03351, -0.2494, 4.193), (-0.03528, -0.2252, 3.919), (-0.1887, 0.001433, 3.81), (-0.1985, 0.1594, 3.843), (0.004075, 0.1151, 3.798), (-0.2437, 0.197, 3.971), (0.1088, 0.1325, 3.814), (-0.2502, 0.1657, 4.366), (0.09825, 0.1672, 4.318), (-0.12, 0.158, 3.821), (0.1319, 0.1822, 3.978), (-0.2993, 0.1941, 4.106), (-0.2999, 0.1941, 4.239), (0.136, 0.1893, 4.117), (-0.0143, 0.2037, 4.348), (-0.03949, 0.2536, 4.046), (-0.03351, 0.2494, 4.193), (-0.03528, 0.2252, 3.919), (-0.1887, -0.001433, 3.81)], [], [(0, 4, 7, 3), (2, 6, 5, 1), (24, 21, 10, 17), (20, 18, 8, 11), (17, 10, 9, 19), (21, 11, 8, 22), (6, 14, 16, 5), (7, 4, 15, 13), (14, 17, 19, 16), (13, 15, 18, 20), (23, 24, 17, 14), (13, 20, 24, 23), (10, 21, 22, 9), (20, 11, 21, 24), (6, 25, 23, 14), (7, 13, 23, 25), (6, 2, 12, 25), (3, 7, 25, 12), (26, 12, 2, 1), (3, 12, 26, 0), (0, 28, 30, 4), (27, 1, 5, 29), (40, 36, 31, 38), (37, 32, 8, 18), (36, 19, 9, 31), (38, 22, 8, 32), (29, 5, 16, 35), (30, 34, 15, 4), (35, 16, 19, 36), (34, 37, 18, 15), (39, 35, 36, 40), (34, 39, 40, 37), (31, 9, 22, 38), (37, 40, 38, 32), (29, 35, 39, 41), (30, 41, 39, 34), (29, 41, 33, 27), (28, 33, 41, 30), (42, 1, 27, 33), (28, 0, 42, 33)])
me_cube_006.polygons.foreach_set('use_smooth', [True] * 40)
_uv = me_cube_006.uv_layers.new(name='UVMap')
_uv.uv.foreach_set('vector', [0.7056, 0.3275, 0.7056, 0.3275, 0.6914, 0.3321, 0.6933, 0.3304, 0.6927, 0.2847, 0.6896, 0.295, 0.7056, 0.2939, 0.7056, 0.2838, 0.6493, 0.8858, 0.6246, 1.086, 0.9274, 1.108, 0.9912, 0.9451, 0.05418, 0.8482, 0.2487, 0.8415, 0.2487, 1.066, 0.07692, 1.055, 0.09734, 0.3654, 0.1195, 0.4759, 0.2487, 0.5196, 0.2487, 0.3881, 0.03942, 1.102, 0.07692, 1.03, 0.2487, 1.041, 0.2487, 1.195, 0.6449, 0.2252, 0.6455, 0.255, 0.6881, 0.2602, 0.6881, 0.2221, 0.1125, 0.5368, 0.2487, 0.4921, 0.2487, 0.7006, 0.06144, 0.7051, 0.09734, 0.2621, 0.09734, 0.3654, 0.2487, 0.3881, 0.2487, 0.2808, 0.06144, 0.7051, 0.2487, 0.7006, 0.2487, 0.8415, 0.05418, 0.8482, 0.657, 0.6969, 0.6493, 0.8858, 0.9912, 0.9451, 0.9905, 0.775, 0.06489, 0.7051, 0.05103, 0.8482, -0.06686, 0.9259, -0.07511, 0.7747, 0.07847, 1.094, 0.03942, 1.102, 0.2487, 1.195, 0.2487, 1.152, 0.05103, 0.8482, 0.09446, 1.055, 0.02284, 1.127, -0.06686, 0.9259, 0.919, 0.6007, 0.6516, 0.534, 0.657, 0.6969, 0.9905, 0.775, 0.1125, 0.5368, 0.06144, 0.7051, -0.01187, 0.7747, 0.01735, 0.6444, 0.6896, 0.295, 0.6927, 0.2847, 0.6928, 0.2829, 0.6873, 0.2908, 0.6933, 0.3304, 0.6914, 0.3321, 0.6815, 0.3433, 0.6887, 0.3329, 0.7057, 0.282, 0.6928, 0.2829, 0.6927, 0.2847, 0.7056, 0.2838, 0.6933, 0.3304, 0.6887, 0.3329, 0.7058, 0.3317, 0.7056, 0.3275, 0.7056, 0.3275, 0.718, 0.3304, 0.7198, 0.3321, 0.7056, 0.3275, 0.7186, 0.2847, 0.7056, 0.2838, 0.7056, 0.2939, 0.7216, 0.295, 0.6493, 0.8858, 0.9912, 0.9451, 0.9274, 1.108, 0.6246, 1.086, 0.4431, 0.8482, 0.4204, 1.055, 0.2487, 1.066, 0.2487, 0.8415, 0.4, 0.3654, 0.2487, 0.3881, 0.2487, 0.5196, 0.3778, 0.4759, 0.4579, 1.102, 0.2487, 1.195, 0.2487, 1.041, 0.4204, 1.03, 0.7313, 0.2252, 0.6881, 0.2221, 0.6881, 0.2602, 0.7306, 0.255, 0.3848, 0.5368, 0.4359, 0.7051, 0.2487, 0.7006, 0.2487, 0.4921, 0.4, 0.2621, 0.2487, 0.2808, 0.2487, 0.3881, 0.4, 0.3654, 0.4359, 0.7051, 0.4431, 0.8482, 0.2487, 0.8415, 0.2487, 0.7006, 0.657, 0.6969, 0.9905, 0.775, 0.9912, 0.9451, 0.6493, 0.8858, 0.4424, 0.7051, 0.5824, 0.7747, 0.5741, 0.9259, 0.4562, 0.8482, 0.4188, 1.094, 0.2487, 1.152, 0.2487, 1.195, 0.4579, 1.102, 0.4562, 0.8482, 0.5741, 0.9259, 0.4844, 1.127, 0.4128, 1.055, 0.919, 0.6007, 0.9905, 0.775, 0.657, 0.6969, 0.6516, 0.534, 0.3848, 0.5368, 0.48, 0.6444, 0.5092, 0.7747, 0.4359, 0.7051, 0.7216, 0.295, 0.7239, 0.2908, 0.7185, 0.2829, 0.7186, 0.2847, 0.718, 0.3304, 0.7226, 0.3329, 0.7298, 0.3433, 0.7198, 0.3321, 0.7055, 0.282, 0.7056, 0.2838, 0.7186, 0.2847, 0.7185, 0.2829, 0.718, 0.3304, 0.7056, 0.3275, 0.7055, 0.3317, 0.7226, 0.3329])
me_cube_006.materials.append(mat_material_001)
me_cube_006.use_mirror_y = True
me_cube_006.update()
me_cube_007 = bpy.data.meshes.new('Cube.007')
me_cube_007.from_pydata([(-0.05926, -1.857, 3.485), (-0.2043, -1.827, 3.469), (-0.2025, -1.827, 3.437), (-0.16, -1.827, 3.5), (-0.1632, -1.826, 3.431), (-0.1755, -1.961, 3.321), (-0.2296, -1.982, 3.47), (-0.0654, -1.814, 3.426), (-0.1573, -2.003, 3.506), (-0.01198, -1.977, 3.488), (-0.2398, -1.974, 3.433), (-0.02682, -1.915, 3.339), (-0.2263, -2.039, 3.436), (-0.2186, -2.058, 3.464), (-0.1616, -2.035, 3.332), (-0.1637, -2.096, 3.446), (-0.029, -2.069, 3.42), (-0.05767, -2.009, 3.345), (-0.05926, 1.857, 3.485), (-0.2043, 1.827, 3.469), (-0.2025, 1.827, 3.437), (-0.16, 1.827, 3.5), (-0.1632, 1.826, 3.431), (-0.1755, 1.961, 3.321), (-0.2296, 1.982, 3.47), (-0.0654, 1.814, 3.426), (-0.1573, 2.003, 3.506), (-0.01198, 1.977, 3.488), (-0.2398, 1.974, 3.433), (-0.02682, 1.915, 3.339), (-0.2263, 2.039, 3.436), (-0.2186, 2.058, 3.464), (-0.1616, 2.035, 3.332), (-0.1637, 2.096, 3.446), (-0.029, 2.069, 3.42), (-0.05767, 2.009, 3.345)], [], [(3, 1, 6, 8), (1, 2, 10, 6), (0, 3, 8, 9), (7, 4, 3, 0), (3, 4, 2, 1), (8, 6, 13, 15), (4, 5, 10, 2), (9, 8, 15, 16), (16, 15, 14, 17), (13, 12, 14, 15), (6, 10, 12, 13), (11, 9, 16, 17), (10, 5, 14, 12), (5, 11, 17, 14), (9, 11, 7, 0), (7, 11, 5, 4), (21, 26, 24, 19), (19, 24, 28, 20), (18, 27, 26, 21), (25, 18, 21, 22), (21, 19, 20, 22), (26, 33, 31, 24), (22, 20, 28, 23), (27, 34, 33, 26), (34, 35, 32, 33), (31, 33, 32, 30), (24, 31, 30, 28), (29, 35, 34, 27), (28, 30, 32, 23), (23, 32, 35, 29), (27, 18, 25, 29), (25, 22, 23, 29)])
me_cube_007.polygons.foreach_set('use_smooth', [True] * 32)
_uv = me_cube_007.uv_layers.new(name='UVMap')
_uv.uv.foreach_set('vector', [0.1709, 0.5875, 0.1598, 0.5883, 0.1535, 0.5568, 0.1693, 0.5531, 0.2779, 0.05895, 0.2843, 0.06173, 0.272, 0.08951, 0.2644, 0.08818, 0.1919, 0.5795, 0.1709, 0.5875, 0.1693, 0.5531, 0.1938, 0.5556, 0.3484, 0.6434, 0.3679, 0.6434, 0.3679, 0.657, 0.3469, 0.6577, 0.3679, 0.657, 0.3679, 0.6434, 0.3757, 0.6441, 0.3763, 0.6504, 0.1693, 0.5531, 0.1535, 0.5568, 0.1562, 0.5409, 0.1672, 0.5316, 0.2929, 0.06117, 0.2939, 0.0939, 0.272, 0.08951, 0.2843, 0.06173, 0.1938, 0.5556, 0.1693, 0.5531, 0.1672, 0.5316, 0.1961, 0.5343, 0.0719, 0.6713, 0.09947, 0.6713, 0.09268, 0.6958, 0.07194, 0.6911, 0.1126, 0.6751, 0.1124, 0.682, 0.09268, 0.6958, 0.09947, 0.6713, 0.2644, 0.08818, 0.272, 0.08951, 0.2678, 0.1014, 0.261, 0.1036, 0.2234, 0.5628, 0.1938, 0.5556, 0.1961, 0.5343, 0.2184, 0.54, 0.272, 0.08951, 0.2939, 0.0939, 0.2914, 0.1081, 0.2678, 0.1014, 0.2939, 0.0939, 0.3232, 0.08716, 0.3145, 0.1074, 0.2914, 0.1081, 0.1938, 0.5556, 0.2234, 0.5628, 0.2055, 0.5883, 0.1919, 0.5795, 0.3138, 0.05895, 0.3232, 0.08716, 0.2939, 0.0939, 0.2929, 0.06117, 0.09771, 0.3298, 0.06329, 0.3282, 0.06701, 0.3125, 0.09848, 0.3188, 0.8005, 0.9377, 0.814, 0.9669, 0.8063, 0.9683, 0.7941, 0.9405, 0.08968, 0.3508, 0.06574, 0.3527, 0.06329, 0.3282, 0.09771, 0.3298, 0.4472, 0.6756, 0.4329, 0.6771, 0.4335, 0.6561, 0.4472, 0.6561, 0.4335, 0.6561, 0.4401, 0.6477, 0.4465, 0.6483, 0.4472, 0.6561, 0.06329, 0.3282, 0.04182, 0.3262, 0.0511, 0.3151, 0.06701, 0.3125, 0.7855, 0.9399, 0.7941, 0.9405, 0.8063, 0.9683, 0.7845, 0.9727, 0.06574, 0.3527, 0.04452, 0.355, 0.04182, 0.3262, 0.06329, 0.3282, 0.3113, 0.987, 0.2914, 0.987, 0.2868, 0.9662, 0.3113, 0.9594, 0.3075, 0.9463, 0.3113, 0.9594, 0.2868, 0.9662, 0.3006, 0.9465, 0.814, 0.9669, 0.8174, 0.9824, 0.8106, 0.9802, 0.8063, 0.9683, 0.07302, 0.3823, 0.05022, 0.3773, 0.04452, 0.355, 0.06574, 0.3527, 0.8063, 0.9683, 0.8106, 0.9802, 0.7869, 0.9869, 0.7845, 0.9727, 0.7845, 0.9727, 0.7869, 0.9869, 0.7638, 0.9862, 0.7551, 0.9659, 0.06574, 0.3527, 0.08968, 0.3508, 0.09848, 0.3645, 0.07302, 0.3823, 0.7646, 0.9377, 0.7855, 0.9399, 0.7845, 0.9727, 0.7551, 0.9659])
me_cube_007.materials.append(mat_material)
me_cube_007.update()
me_cube_009 = bpy.data.meshes.new('Cube.009')
me_cube_009.from_pydata([(-0.2088, -0.3244, 0.004315), (-0.08759, -0.3162, 0.004315), (-0.08069, -0.233, 0.004315), (-0.189, -0.1981, 0.004315), (-0.1228, -0.3482, 0.004315), (-0.1437, -0.1922, 0.004315), (-0.07973, -0.2702, 0.004315), (-0.2533, -0.2702, 0.004315), (-0.1665, -0.2702, 0.004315), (-0.2013, -0.2046, 0.156), (-0.05155, -0.3058, 0.1728), (-0.1152, -0.3399, 0.1673), (-0.1198, -0.1924, 0.1541), (-0.2192, -0.27, 0.1539), (-0.03863, -0.2669, 0.1755), (-0.05151, -0.2324, 0.1727), (-0.1904, -0.3127, 0.1598), (0.2253, -0.374, -0.007146), (0.2568, -0.332, -0.007146), (0.2801, -0.2818, -0.007146), (0.2328, -0.3337, 0.05329), (0.2866, -0.2382, -0.007146), (0.2699, -0.1905, -0.007146), (0.2003, -0.3631, 0.0531), (0.2373, -0.1723, 0.05285), (0.2621, -0.2779, 0.05292), (0.2587, -0.226, 0.05271), (-0.1203, -0.2595, 0.1701), (-0.2088, 0.3244, 0.004315), (-0.08759, 0.3162, 0.004315), (-0.08069, 0.233, 0.004315), (-0.189, 0.1981, 0.004315), (-0.1228, 0.3482, 0.004315), (-0.1437, 0.1922, 0.004315), (-0.07973, 0.2702, 0.004315), (-0.2533, 0.2702, 0.004315), (-0.1665, 0.2702, 0.004315), (-0.2013, 0.2046, 0.156), (-0.05155, 0.3058, 0.1728), (-0.1152, 0.3399, 0.1673), (-0.1198, 0.1924, 0.1541), (-0.2192, 0.27, 0.1539), (-0.03863, 0.2669, 0.1755), (-0.05151, 0.2324, 0.1727), (-0.1904, 0.3127, 0.1598), (0.2253, 0.374, -0.007146), (0.2568, 0.332, -0.007146), (0.2801, 0.2818, -0.007146), (0.2328, 0.3337, 0.05329), (0.2866, 0.2382, -0.007146), (0.2699, 0.1905, -0.007146), (0.2003, 0.3631, 0.0531), (0.2373, 0.1723, 0.05285), (0.2621, 0.2779, 0.05292), (0.2587, 0.226, 0.05271), (-0.1203, 0.2595, 0.1701)], [], [(12, 5, 3, 9), (8, 5, 2, 6), (12, 15, 26, 24), (2, 5, 22, 21), (13, 7, 0, 16), (16, 0, 4, 11), (7, 3, 5, 8), (15, 14, 25, 26), (0, 7, 8, 4), (9, 3, 7, 13), (4, 1, 18, 17), (4, 8, 6, 1), (23, 17, 18, 20), (25, 19, 21, 26), (26, 21, 22, 24), (20, 18, 19, 25), (6, 2, 21, 19), (1, 6, 19, 18), (10, 11, 23, 20), (5, 12, 24, 22), (14, 10, 20, 25), (11, 4, 17, 23), (14, 15, 27, 10), (15, 12, 9, 27), (10, 27, 16, 11), (27, 9, 13, 16), (40, 37, 31, 33), (36, 34, 30, 33), (40, 52, 54, 43), (30, 49, 50, 33), (41, 44, 28, 35), (44, 39, 32, 28), (35, 36, 33, 31), (43, 54, 53, 42), (28, 32, 36, 35), (37, 41, 35, 31), (32, 45, 46, 29), (32, 29, 34, 36), (51, 48, 46, 45), (53, 54, 49, 47), (54, 52, 50, 49), (48, 53, 47, 46), (34, 47, 49, 30), (29, 46, 47, 34), (38, 48, 51, 39), (33, 50, 52, 40), (42, 53, 48, 38), (39, 51, 45, 32), (42, 38, 55, 43), (43, 55, 37, 40), (38, 39, 44, 55), (55, 44, 41, 37)])
me_cube_009.polygons.foreach_set('use_smooth', [True] * 52)
_uv = me_cube_009.uv_layers.new(name='UVMap')
_uv.uv.foreach_set('vector', [0.4395, 0.9572, 0.4353, 0.987, 0.4262, 0.9871, 0.4231, 0.9571, 0.09714, 0.8969, 0.1126, 0.9015, 0.1044, 0.914, 0.09707, 0.9142, 0.5661, 0.9099, 0.5773, 0.9215, 0.5769, 0.9875, 0.5661, 0.9837, 0.1044, 0.914, 0.1126, 0.9015, 0.1126, 0.9836, 0.1031, 0.9869, 0.9485, 0.1809, 0.9784, 0.175, 0.9791, 0.1889, 0.9481, 0.1912, 0.9481, 0.1912, 0.9791, 0.1889, 0.9788, 0.2066, 0.9464, 0.207, 0.09722, 0.8797, 0.1115, 0.8925, 0.1126, 0.9015, 0.09714, 0.8969, 0.5773, 0.9215, 0.5843, 0.9236, 0.5872, 0.988, 0.5769, 0.9875, 0.08643, 0.8885, 0.09722, 0.8797, 0.09714, 0.8969, 0.08163, 0.9055, 0.4231, 0.9571, 0.4262, 0.9871, 0.4071, 0.9883, 0.4097, 0.958, 0.08163, 0.9055, 0.08795, 0.9126, 0.08451, 0.9809, 0.0762, 0.9746, 0.08163, 0.9055, 0.09714, 0.8969, 0.09707, 0.9142, 0.08795, 0.9126, 0.3808, 0.9721, 0.3813, 0.9852, 0.371, 0.9867, 0.3723, 0.9739, 0.3599, 0.9751, 0.3601, 0.9876, 0.3513, 0.9876, 0.3496, 0.9744, 0.3496, 0.9744, 0.3513, 0.9876, 0.3414, 0.9858, 0.3383, 0.9721, 0.3723, 0.9739, 0.371, 0.9867, 0.3601, 0.9876, 0.3599, 0.9751, 0.09707, 0.9142, 0.1044, 0.914, 0.1031, 0.9869, 0.09447, 0.9856, 0.08795, 0.9126, 0.09707, 0.9142, 0.09447, 0.9856, 0.08451, 0.9809, 0.5921, 0.9213, 0.6007, 0.9098, 0.6047, 0.9764, 0.5984, 0.9825, 0.4353, 0.987, 0.4395, 0.9572, 0.5108, 0.976, 0.5174, 0.9883, 0.5843, 0.9236, 0.5921, 0.9213, 0.5984, 0.9825, 0.5872, 0.988, 0.9464, 0.207, 0.9788, 0.2066, 0.9791, 0.2759, 0.9672, 0.2704, 0.04346, 0.9529, 0.04903, 0.9577, 0.03934, 0.9687, 0.03532, 0.9528, 0.04903, 0.9577, 0.05214, 0.9735, 0.04405, 0.9878, 0.03934, 0.9687, 0.03532, 0.9528, 0.03934, 0.9687, 0.02463, 0.9783, 0.02463, 0.9624, 0.03934, 0.9687, 0.04405, 0.9878, 0.03064, 0.9867, 0.02463, 0.9783, 0.05075, 0.8038, 0.04896, 0.8201, 0.01946, 0.8136, 0.02066, 0.8046, 0.9611, 0.1045, 0.9439, 0.1046, 0.9441, 0.09719, 0.9566, 0.08903, 0.05075, 0.8038, 0.0403, 0.7308, 0.05045, 0.7255, 0.06023, 0.7908, 0.9441, 0.09719, 0.8712, 0.09853, 0.8744, 0.08903, 0.9566, 0.08903, 0.09723, 0.8223, 0.09281, 0.813, 0.1223, 0.803, 0.127, 0.8161, 0.09281, 0.813, 0.08507, 0.7991, 0.1151, 0.7868, 0.1223, 0.803, 0.9784, 0.1044, 0.9611, 0.1045, 0.9566, 0.08903, 0.9655, 0.09016, 0.06023, 0.7908, 0.05045, 0.7255, 0.06059, 0.7235, 0.06688, 0.7877, 0.9696, 0.1152, 0.9525, 0.12, 0.9611, 0.1045, 0.9784, 0.1044, 0.04896, 0.8201, 0.04646, 0.8333, 0.01604, 0.8324, 0.01946, 0.8136, 0.9525, 0.12, 0.8834, 0.1254, 0.8772, 0.1171, 0.9455, 0.1137, 0.9525, 0.12, 0.9455, 0.1137, 0.9439, 0.1046, 0.9611, 0.1045, 0.6933, 0.6606, 0.7019, 0.6623, 0.7032, 0.6752, 0.6928, 0.6737, 0.7143, 0.6636, 0.7246, 0.6628, 0.7228, 0.676, 0.7141, 0.6761, 0.7246, 0.6628, 0.7358, 0.6606, 0.7327, 0.6742, 0.7228, 0.676, 0.7019, 0.6623, 0.7143, 0.6636, 0.7141, 0.6761, 0.7032, 0.6752, 0.9439, 0.1046, 0.8725, 0.1072, 0.8712, 0.09853, 0.9441, 0.09719, 0.9455, 0.1137, 0.8772, 0.1171, 0.8725, 0.1072, 0.9439, 0.1046, 0.07494, 0.7888, 0.07247, 0.7274, 0.07952, 0.7325, 0.08507, 0.7991, 0.02066, 0.8046, 0.02876, 0.7229, 0.0403, 0.7308, 0.05075, 0.8038, 0.06688, 0.7877, 0.06059, 0.7235, 0.07247, 0.7274, 0.07494, 0.7888, 0.08507, 0.7991, 0.07952, 0.7325, 0.08839, 0.7229, 0.1151, 0.7868, 0.03761, 0.8627, 0.04576, 0.8625, 0.04173, 0.8785, 0.03204, 0.8675, 0.03204, 0.8675, 0.04173, 0.8785, 0.03702, 0.8975, 0.02893, 0.8833, 0.04576, 0.8625, 0.05644, 0.8722, 0.05644, 0.8881, 0.04173, 0.8785, 0.04173, 0.8785, 0.05644, 0.8881, 0.05043, 0.8965, 0.03702, 0.8975])
me_cube_009.materials.append(mat_material)
me_cube_009.use_mirror_x = True
me_cube_009.update()
me_cube_010 = bpy.data.meshes.new('Cube.010')
me_cube_010.from_pydata([(-0.08875, -0.4265, 3.581), (-0.2637, -0.4405, 3.549), (0.02825, 3.369e-10, 3.585), (-0.3498, -4.171e-09, 3.61), (-0.2436, -0.1346, 3.61), (0.01255, -0.1097, 3.578), (0.06222, 7.42e-10, 3.944), (-0.2749, -3.278e-09, 4.006), (-0.1978, -0.1381, 4.017), (0.003142, -0.1087, 3.959), (-0.1208, -1.441e-09, 3.989), (-0.0673, -0.424, 3.352), (-0.2761, -0.4405, 3.368), (0.1704, 2.032e-09, 3.19), (-0.397, -4.735e-09, 3.279), (-0.397, -0.09752, 3.279), (0.1611, -0.1458, 3.186), (0.01562, -0.3013, 2.881), (-0.2422, -0.2534, 2.961), (0.09848, 1.174e-09, 2.916), (-0.2949, -3.516e-09, 2.97), (0.09602, -0.09752, 2.916), (-0.2921, -0.09752, 2.962), (-0.1611, -0.4405, 3.619), (-0.1637, -0.1828, 3.686), (-0.1199, -0.1567, 3.995), (-0.1611, -0.4405, 3.296), (-0.09952, -0.3194, 2.879), (-0.0586, -0.3167, 3.593), (-0.2805, -0.3233, 3.564), (0.06784, -0.3124, 3.241), (-0.3745, -0.269, 3.279), (0.09129, -0.1944, 2.895), (-0.263, -0.1755, 2.96), (-0.1724, -0.3146, 3.642), (-0.3885, -0.1268, 3.454), (-0.0286, -0.4317, 3.461), (-0.3073, -0.4405, 3.455), (0.1614, 1.924e-09, 3.415), (-0.4109, -4.9e-09, 3.453), (0.1403, -0.1334, 3.414), (-0.351, -0.3049, 3.454), (0.01056, -0.3253, 3.427), (-0.1698, -0.4756, 3.456), (-0.077, -0.1616, 2.875), (-0.07227, -0.06472, 2.862), (-0.07283, -8.685e-10, 2.865), (-0.08875, 0.4265, 3.581), (-0.2637, 0.4405, 3.549), (-0.2436, 0.1346, 3.61), (0.01255, 0.1097, 3.578), (-0.1978, 0.1381, 4.017), (0.003142, 0.1087, 3.959), (-0.0673, 0.424, 3.352), (-0.2761, 0.4405, 3.368), (-0.397, 0.09752, 3.279), (0.1611, 0.1458, 3.186), (0.01562, 0.3013, 2.881), (-0.2422, 0.2534, 2.961), (0.09602, 0.09752, 2.916), (-0.2921, 0.09752, 2.962), (-0.1611, 0.4405, 3.619), (-0.1637, 0.1828, 3.686), (-0.1199, 0.1567, 3.995), (-0.1611, 0.4405, 3.296), (-0.09952, 0.3194, 2.879), (-0.0586, 0.3167, 3.593), (-0.2805, 0.3233, 3.564), (0.06784, 0.3124, 3.241), (-0.3745, 0.269, 3.279), (0.09129, 0.1944, 2.895), (-0.263, 0.1755, 2.96), (-0.1724, 0.3146, 3.642), (-0.3885, 0.1268, 3.454), (-0.0286, 0.4317, 3.461), (-0.3073, 0.4405, 3.455), (0.1403, 0.1334, 3.414), (-0.351, 0.3049, 3.454), (0.01056, 0.3253, 3.427), (-0.1698, 0.4756, 3.456), (-0.077, 0.1616, 2.875), (-0.07227, 0.06472, 2.862)], [], [(40, 38, 2, 5), (42, 40, 5, 28), (34, 24, 4, 29), (4, 8, 7, 3), (24, 25, 8, 4), (32, 21, 16, 30), (41, 35, 15, 31), (35, 39, 14, 15), (21, 19, 13, 16), (27, 26, 12, 18), (31, 15, 22, 33), (15, 14, 20, 22), (17, 11, 26, 27), (2, 6, 9, 5), (28, 5, 24, 34), (0, 28, 34, 23), (12, 31, 33, 18), (37, 41, 31, 12), (17, 32, 30, 11), (23, 34, 29, 1), (36, 42, 28, 0), (11, 30, 42, 36), (1, 29, 41, 37), (4, 3, 39, 35), (29, 4, 35, 41), (30, 16, 40, 42), (16, 13, 38, 40), (5, 9, 25, 24), (7, 8, 25, 10), (6, 10, 25, 9), (43, 0, 23, 1), (43, 12, 26, 11), (12, 43, 1, 37), (36, 0, 43, 11), (44, 32, 17, 27), (21, 32, 44, 45), (19, 21, 45, 46), (27, 18, 33, 44), (22, 45, 44, 33), (20, 46, 45, 22), (76, 50, 2, 38), (78, 66, 50, 76), (72, 67, 49, 62), (49, 3, 7, 51), (62, 49, 51, 63), (70, 68, 56, 59), (77, 69, 55, 73), (73, 55, 14, 39), (59, 56, 13, 19), (65, 58, 54, 64), (69, 71, 60, 55), (55, 60, 20, 14), (57, 65, 64, 53), (2, 50, 52, 6), (66, 72, 62, 50), (47, 61, 72, 66), (54, 58, 71, 69), (75, 54, 69, 77), (57, 53, 68, 70), (61, 48, 67, 72), (74, 47, 66, 78), (53, 74, 78, 68), (48, 75, 77, 67), (49, 73, 39, 3), (67, 77, 73, 49), (68, 78, 76, 56), (56, 76, 38, 13), (50, 62, 63, 52), (7, 10, 63, 51), (6, 52, 63, 10), (79, 48, 61, 47), (79, 53, 64, 54), (54, 75, 48, 79), (74, 53, 79, 47), (80, 65, 57, 70), (59, 81, 80, 70), (19, 46, 81, 59), (65, 80, 71, 58), (60, 71, 80, 81), (20, 60, 81, 46)])
me_cube_010.polygons.foreach_set('use_smooth', [True] * 80)
_uv = me_cube_010.uv_layers.new(name='UVMap')
_uv.uv.foreach_set('vector', [0.4076, 0.7105, 0.5011, 0.7096, 0.5011, 0.8848, 0.4035, 0.8782, 0.2388, 0.7281, 0.4076, 0.7105, 0.4035, 0.8782, 0.217, 0.8635, 0.2526, 0.2155, 0.2251, 0.2321, 0.2066, 0.21, 0.2461, 0.1859, 0.2066, 0.21, 0.2008, 0.3068, 0.1647, 0.3001, 0.1647, 0.2024, 0.2251, 0.2321, 0.2202, 0.3052, 0.2008, 0.3068, 0.2066, 0.21, 0.3604, 0.3492, 0.4312, 0.3622, 0.4035, 0.5554, 0.2748, 0.591, 0.2351, 0.158, 0.1938, 0.1616, 0.1859, 0.1227, 0.2225, 0.1213, 0.1938, 0.1616, 0.1647, 0.1611, 0.1647, 0.1227, 0.1859, 0.1227, 0.4312, 0.3622, 0.5011, 0.3618, 0.5011, 0.559, 0.4035, 0.5554, 0.2495, 0.01819, 0.2828, 0.1089, 0.2678, 0.1347, 0.2228, 0.04666, 0.2225, 0.1213, 0.1859, 0.1227, 0.1864, 0.04958, 0.2047, 0.04743, 0.1859, 0.1227, 0.1647, 0.1227, 0.1647, 0.05154, 0.1864, 0.04958, 0.2661, 0.3366, 0.1486, 0.6655, 0.08648, 0.6184, 0.1846, 0.324, 0.5011, 0.8848, 0.5011, 1.181, 0.4114, 1.192, 0.4035, 0.8782, 0.217, 0.8635, 0.4035, 0.8782, 0.2642, 0.9993, 0.1776, 0.9468, 0.1341, 0.8446, 0.217, 0.8635, 0.1776, 0.9468, 0.1, 0.8945, 0.2678, 0.1347, 0.2225, 0.1213, 0.2047, 0.04743, 0.2228, 0.04666, 0.2674, 0.1557, 0.2351, 0.158, 0.2225, 0.1213, 0.2678, 0.1347, 0.2661, 0.3366, 0.3604, 0.3492, 0.2748, 0.591, 0.1486, 0.6655, 0.2806, 0.2061, 0.2526, 0.2155, 0.2461, 0.1859, 0.2722, 0.1789, 0.1524, 0.7491, 0.2388, 0.7281, 0.217, 0.8635, 0.1341, 0.8446, 0.1486, 0.6655, 0.2748, 0.591, 0.2388, 0.7281, 0.1524, 0.7491, 0.2722, 0.1789, 0.2461, 0.1859, 0.2351, 0.158, 0.2674, 0.1557, 0.2066, 0.21, 0.1647, 0.2024, 0.1647, 0.1611, 0.1938, 0.1616, 0.2461, 0.1859, 0.2066, 0.21, 0.1938, 0.1616, 0.2351, 0.158, 0.2748, 0.591, 0.4035, 0.5554, 0.4076, 0.7105, 0.2388, 0.7281, 0.4035, 0.5554, 0.5011, 0.559, 0.5011, 0.7096, 0.4076, 0.7105, 0.4035, 0.8782, 0.4114, 1.192, 0.3155, 1.225, 0.2642, 0.9993, 0.001249, 0.8474, 0.06162, 0.8077, 0.09794, 0.8181, 0.06364, 0.881, 0.1395, 0.9219, 0.06364, 0.881, 0.09794, 0.8181, 0.1386, 0.8652, 0.2125, 0.8756, 0.2748, 0.9076, 0.2522, 0.9388, 0.195, 0.934, 0.2125, 0.8756, 0.15, 0.8632, 0.1813, 0.8091, 0.2324, 0.8091, 0.15, 0.8632, 0.2125, 0.8756, 0.195, 0.934, 0.1566, 0.9055, 0.2704, 0.8446, 0.2736, 0.9068, 0.2109, 0.8746, 0.231, 0.8077, 0.8785, 0.7649, 0.8005, 0.7509, 0.8343, 0.7017, 0.8863, 0.6919, 0.7975, 0.7957, 0.8005, 0.7509, 0.8785, 0.7649, 0.8775, 0.8092, 0.7975, 0.8407, 0.7975, 0.7957, 0.8775, 0.8092, 0.8787, 0.8384, 0.8835, 0.6941, 0.959, 0.721, 0.9688, 0.7559, 0.8758, 0.7666, 0.9829, 0.7916, 0.8748, 0.8106, 0.8758, 0.7666, 0.9688, 0.7559, 0.9872, 0.8365, 0.8759, 0.8397, 0.8748, 0.8106, 0.9829, 0.7916, 0.5946, 0.7105, 0.5987, 0.8782, 0.5011, 0.8848, 0.5011, 0.7096, 0.7634, 0.7281, 0.7851, 0.8635, 0.5987, 0.8782, 0.5946, 0.7105, 0.07671, 0.2155, 0.08326, 0.1859, 0.1228, 0.21, 0.1042, 0.2321, 0.1228, 0.21, 0.1647, 0.2024, 0.1647, 0.3001, 0.1285, 0.3068, 0.1042, 0.2321, 0.1228, 0.21, 0.1285, 0.3068, 0.1091, 0.3052, 0.6418, 0.3492, 0.7274, 0.591, 0.5987, 0.5554, 0.571, 0.3622, 0.09427, 0.158, 0.1068, 0.1213, 0.1434, 0.1227, 0.1356, 0.1616, 0.1356, 0.1616, 0.1434, 0.1227, 0.1647, 0.1227, 0.1647, 0.1611, 0.571, 0.3622, 0.5987, 0.5554, 0.5011, 0.559, 0.5011, 0.3618, 0.07979, 0.01819, 0.1065, 0.04666, 0.0615, 0.1347, 0.04655, 0.1089, 0.1068, 0.1213, 0.1247, 0.04743, 0.143, 0.04958, 0.1434, 0.1227, 0.1434, 0.1227, 0.143, 0.04958, 0.1647, 0.05154, 0.1647, 0.1227, 0.7361, 0.3366, 0.8176, 0.324, 0.9157, 0.6184, 0.8535, 0.6655, 0.5011, 0.8848, 0.5987, 0.8782, 0.5908, 1.192, 0.5011, 1.181, 0.7851, 0.8635, 0.8246, 0.9468, 0.738, 0.9993, 0.5987, 0.8782, 0.8681, 0.8446, 0.9022, 0.8945, 0.8246, 0.9468, 0.7851, 0.8635, 0.0615, 0.1347, 0.1065, 0.04666, 0.1247, 0.04743, 0.1068, 0.1213, 0.06197, 0.1557, 0.0615, 0.1347, 0.1068, 0.1213, 0.09427, 0.158, 0.7361, 0.3366, 0.8535, 0.6655, 0.7274, 0.591, 0.6418, 0.3492, 0.04877, 0.2061, 0.05709, 0.1789, 0.08326, 0.1859, 0.07671, 0.2155, 0.8498, 0.7491, 0.8681, 0.8446, 0.7851, 0.8635, 0.7634, 0.7281, 0.8535, 0.6655, 0.8498, 0.7491, 0.7634, 0.7281, 0.7274, 0.591, 0.05709, 0.1789, 0.06197, 0.1557, 0.09427, 0.158, 0.08326, 0.1859, 0.1228, 0.21, 0.1356, 0.1616, 0.1647, 0.1611, 0.1647, 0.2024, 0.08326, 0.1859, 0.09427, 0.158, 0.1356, 0.1616, 0.1228, 0.21, 0.7274, 0.591, 0.7634, 0.7281, 0.5946, 0.7105, 0.5987, 0.5554, 0.5987, 0.5554, 0.5946, 0.7105, 0.5011, 0.7096, 0.5011, 0.559, 0.5987, 0.8782, 0.738, 0.9993, 0.6867, 1.225, 0.5908, 1.192, 0.001249, 0.8474, 0.06364, 0.881, 0.0299, 0.9443, 0.001249, 0.9197, 0.1395, 0.9219, 0.09167, 0.9524, 0.0299, 0.9443, 0.06364, 0.881, 0.3455, 0.8756, 0.363, 0.934, 0.3058, 0.9388, 0.2832, 0.9076, 0.3455, 0.8756, 0.3256, 0.8091, 0.3767, 0.8091, 0.408, 0.8632, 0.408, 0.8632, 0.4015, 0.9055, 0.363, 0.934, 0.3455, 0.8756, 0.2853, 0.8446, 0.3247, 0.8077, 0.3448, 0.8746, 0.2821, 0.9068, 0.8827, 0.9119, 0.8946, 0.9843, 0.8422, 0.9774, 0.8056, 0.9302, 0.8001, 0.8857, 0.8792, 0.8676, 0.8827, 0.9119, 0.8056, 0.9302, 0.7975, 0.8407, 0.8787, 0.8384, 0.8792, 0.8676, 0.8001, 0.8857, 0.8918, 0.9845, 0.88, 0.9126, 0.9735, 0.9179, 0.9656, 0.9534, 0.9854, 0.8816, 0.9735, 0.9179, 0.88, 0.9126, 0.8764, 0.8687, 0.9872, 0.8365, 0.9854, 0.8816, 0.8764, 0.8687, 0.8759, 0.8397])
me_cube_010.materials.append(mat_material)
me_cube_010.use_mirror_x = True
me_cube_010.update()
me_cube_011 = bpy.data.meshes.new('Cube.011')
me_cube_011.from_pydata([(0.03693, -0.3679, 2.283), (-0.3612, -0.3991, 2.333), (0.1338, 0.0, 1.707), (-0.5513, 0.0, 1.751), (0.08717, -0.08694, 1.86), (-0.4802, -0.1148, 1.941), (-0.1375, -0.4451, 2.321), (0.05647, -0.3126, 2.431), (-0.3441, -0.3833, 2.492), (0.1451, 0.0, 2.361), (-0.4867, 0.0, 2.498), (0.1418, -0.06892, 2.37), (-0.4862, -0.1215, 2.504), (-0.1277, -0.4126, 2.494), (0.08675, -0.2117, 2.19), (-0.4677, -0.2455, 2.311), (0.1124, -0.1791, 2.371), (-0.4293, -0.2541, 2.498), (0.03693, 0.3679, 2.283), (-0.3612, 0.3991, 2.333), (0.08717, 0.08694, 1.86), (-0.4802, 0.1148, 1.941), (-0.1375, 0.4451, 2.321), (0.05647, 0.3126, 2.431), (-0.3441, 0.3833, 2.492), (0.1418, 0.06892, 2.37), (-0.4862, 0.1215, 2.504), (-0.1277, 0.4126, 2.494), (0.08675, 0.2117, 2.19), (-0.4677, 0.2455, 2.311), (0.1124, 0.1791, 2.371), (-0.4293, 0.2541, 2.498)], [], [(12, 10, 3, 5), (17, 12, 5, 15), (0, 7, 13, 6), (14, 4, 11, 16), (4, 2, 9, 11), (6, 13, 8, 1), (0, 14, 16, 7), (8, 17, 15, 1), (26, 21, 3, 10), (31, 29, 21, 26), (18, 22, 27, 23), (28, 30, 25, 20), (20, 25, 9, 2), (22, 19, 24, 27), (18, 23, 30, 28), (24, 19, 29, 31)])
me_cube_011.polygons.foreach_set('use_smooth', [True] * 16)
_uv = me_cube_011.uv_layers.new(name='UVMap')
_uv.uv.foreach_set('vector', [0.6195, 0.6715, 0.53, 0.6655, 0.5379, 0.1661, 0.635, 0.2857, 0.6435, 0.674, 0.6195, 0.6715, 0.635, 0.2857, 0.6985, 0.5359, 0.8967, 0.6088, 0.8662, 0.6192, 0.8662, 0.472, 0.9035, 0.4715, 0.355, 0.5139, 0.413, 0.2981, 0.4718, 0.5866, 0.3938, 0.6426, 0.413, 0.2981, 0.5187, 0.1604, 0.5225, 0.5784, 0.4718, 0.5866, 0.9035, 0.4715, 0.8662, 0.472, 0.872, 0.3175, 0.901, 0.3122, 0.287, 0.6775, 0.355, 0.5139, 0.3938, 0.6426, 0.3335, 0.704, 0.6692, 0.7057, 0.6435, 0.674, 0.6985, 0.5359, 0.7097, 0.6782, 0.4403, 0.6685, 0.3706, 0.2802, 0.5379, 0.1661, 0.53, 0.6655, 0.3563, 0.6399, 0.3439, 0.5423, 0.3706, 0.2802, 0.4403, 0.6685, 0.8704, 0.6863, 0.8634, 0.528, 0.9018, 0.5286, 0.9018, 0.697, 0.7049, 0.5277, 0.614, 0.6268, 0.5916, 0.5856, 0.6121, 0.2612, 0.6121, 0.2612, 0.5916, 0.5856, 0.5225, 0.5784, 0.5187, 0.1604, 0.8634, 0.528, 0.866, 0.3382, 0.8958, 0.3436, 0.9018, 0.5286, 0.7061, 0.7139, 0.6526, 0.7175, 0.614, 0.6268, 0.7049, 0.5277, 0.3119, 0.7476, 0.2881, 0.7048, 0.3439, 0.5423, 0.3563, 0.6399])
me_cube_011.materials.append(mat_material_002)
me_cube_011.use_mirror_y = True
me_cube_011.update()
arm_armature = bpy.data.armatures.new('Armature')  # bones are not reproduced

# ---- objects
ob_lower_arm = bpy.data.objects.new('lower_arm', me_cube_001)
ob_armature = bpy.data.objects.new('Armature', arm_armature)
ob_root = bpy.data.objects.new('root', me_cube_002)
ob_upper_leg = bpy.data.objects.new('upper_leg', me_cube_003)
ob_lower_leg = bpy.data.objects.new('lower_leg', me_cube_004)
ob_upper_arm = bpy.data.objects.new('upper_arm', me_cube_005)
ob_head = bpy.data.objects.new('head', me_cube_006)
ob_fist = bpy.data.objects.new('fist', me_cube_007)
ob_feet = bpy.data.objects.new('feet', me_cube_009)
ob_body = bpy.data.objects.new('body', me_cube_010)
ob_underwear = bpy.data.objects.new('underwear', me_cube_011)

# ---- transforms, parenting, visibility, modifiers, constraints
ob_lower_arm.parent = ob_armature
ob_lower_arm.location = (0.0, 0.0, 0.0)
_vg = ob_lower_arm.vertex_groups.new(name='root')
_vg = ob_lower_arm.vertex_groups.new(name='body')
_vg = ob_lower_arm.vertex_groups.new(name='neck')
_vg = ob_lower_arm.vertex_groups.new(name='head')
_vg = ob_lower_arm.vertex_groups.new(name='upper_arm.r')
for _i, _w in zip([0, 1, 3, 4, 5, 6, 7, 8, 9, 10, 11, 12, 13, 14, 15, 16, 17, 18, 19, 20, 21, 22, 23], [0.0, 0.0, 0.0, 0.0, 0.0, 0.0, 0.0, 0.0, 0.0, 0.0, 0.0, 0.0, 0.0, 0.0, 0.0, 0.0, 0.0, 0.0, 0.0, 0.0, 0.0, 0.0, 0.0]): _vg.add([_i], _w, 'REPLACE')
_vg = ob_lower_arm.vertex_groups.new(name='lower_arm.r')
_vg.add([0, 1, 2, 3, 4, 5, 6, 7, 8, 9, 10, 11, 12, 13, 14, 15, 16, 17, 18, 19, 20, 21, 22, 23], 1.0, 'REPLACE')
_vg = ob_lower_arm.vertex_groups.new(name='fist.r')
for _i, _w in zip([0, 1, 2, 3, 4, 5, 6, 7, 9, 13, 17, 19, 20, 22, 23], [0.0, 0.0, 0.0, 0.0, 0.0, 0.0, 0.0, 0.0, 0.0, 0.0, 0.0, 0.0, 0.0, 0.0, 0.0]): _vg.add([_i], _w, 'REPLACE')
_vg = ob_lower_arm.vertex_groups.new(name='upper_arm.l')
for _i, _w in zip([24, 25, 27, 28, 29, 30, 31, 32, 33, 34, 35, 36, 37, 38, 39, 40, 41, 42, 43, 44, 45, 46, 47], [0.0, 0.0, 0.0, 0.0, 0.0, 0.0, 0.0, 0.0, 0.0, 0.0, 0.0, 0.0, 0.0, 0.0, 0.0, 0.0, 0.0, 0.0, 0.0, 0.0, 0.0, 0.0, 0.0]): _vg.add([_i], _w, 'REPLACE')
_vg = ob_lower_arm.vertex_groups.new(name='lower_arm.l')
_vg.add([24, 25, 26, 27, 28, 29, 30, 31, 32, 33, 34, 35, 36, 37, 38, 39, 40, 41, 42, 43, 44, 45, 46, 47], 1.0, 'REPLACE')
_vg = ob_lower_arm.vertex_groups.new(name='fist.l')
for _i, _w in zip([24, 25, 26, 27, 28, 29, 30, 31, 33, 37, 41, 43, 44, 46, 47], [0.0, 0.0, 0.0, 0.0, 0.0, 0.0, 0.0, 0.0, 0.0, 0.0, 0.0, 0.0, 0.0, 0.0, 0.0]): _vg.add([_i], _w, 'REPLACE')
_vg = ob_lower_arm.vertex_groups.new(name='upper_leg.r')
_vg = ob_lower_arm.vertex_groups.new(name='lower_leg.r')
_vg = ob_lower_arm.vertex_groups.new(name='foot.r')
_vg = ob_lower_arm.vertex_groups.new(name='upper_leg.l')
_vg = ob_lower_arm.vertex_groups.new(name='lower_leg.l')
_vg = ob_lower_arm.vertex_groups.new(name='foot.l')
_m = ob_lower_arm.modifiers.new('Armature', 'ARMATURE')
_m.object = ob_armature
ob_armature.location = (0.0, 0.0, 0.0)
ob_armature.scale = (0.4922, 0.4922, 0.4922)
ob_armature.show_in_front = True
ob_root.parent = ob_armature
ob_root.location = (0.0, 0.0, 0.0)
ob_root.use_mesh_mirror_y = True
_vg = ob_root.vertex_groups.new(name='root')
_vg.add([0, 1, 2, 3, 4, 5, 6, 7, 8, 9, 10, 11, 12, 13, 14, 15, 16, 17, 18, 19, 20, 21, 22, 23, 24, 25, 26, 27, 28, 29, 30, 31, 32, 33, 34, 35, 36, 37, 38, 39, 40, 41, 42, 43, 44, 45, 46, 47, 48, 49, 50, 51, 52, 53, 54, 55, 56, 57, 58, 59], 1.0, 'REPLACE')
_vg = ob_root.vertex_groups.new(name='body')
for _i, _w in zip([6, 7, 8, 9, 10, 11, 13, 23, 24, 31, 38, 39, 40, 41, 43, 51, 52, 58], [0.06176, 0.04956, 0.01603, 0.08079, 0.03082, 0.06896, 0.03729, 0.06014, 0.06605, 0.03729, 0.06176, 0.04956, 0.03082, 0.06896, 0.03729, 0.06014, 0.06605, 0.03729]): _vg.add([_i], _w, 'REPLACE')
_vg = ob_root.vertex_groups.new(name='neck')
for _i, _w in zip([8, 10, 40], [0.0, 0.0, 0.0]): _vg.add([_i], _w, 'REPLACE')
_vg = ob_root.vertex_groups.new(name='head')
_vg = ob_root.vertex_groups.new(name='upper_arm.r')
for _i, _w in zip([6, 7, 9, 13, 23, 24, 31, 41], [0.0, 0.0, 0.0, 0.0, 0.0, 0.0, 0.0, 0.0]): _vg.add([_i], _w, 'REPLACE')
_vg = ob_root.vertex_groups.new(name='lower_arm.r')
_vg = ob_root.vertex_groups.new(name='fist.r')
_vg = ob_root.vertex_groups.new(name='upper_arm.l')
for _i, _w in zip([9, 11, 38, 39, 43, 51, 52, 58], [0.0, 0.0, 0.0, 0.0, 0.0, 0.0, 0.0, 0.0]): _vg.add([_i], _w, 'REPLACE')
_vg = ob_root.vertex_groups.new(name='lower_arm.l')
_vg = ob_root.vertex_groups.new(name='fist.l')
_vg = ob_root.vertex_groups.new(name='upper_leg.r')
for _i, _w in zip([0, 1, 2, 3, 4, 5, 6, 7, 8, 9, 10, 11, 12, 13, 14, 15, 16, 17, 18, 19, 20, 21, 22, 23, 24, 25, 26, 27, 28, 29, 30, 31], [0.0, 0.0, 0.0, 0.0, 0.0, 0.0, 0.0, 0.0, 0.0, 0.0, 0.0, 0.0, 0.0, 0.0, 0.0, 0.0, 0.0, 0.0, 0.0, 0.0, 0.0, 0.0, 0.0, 0.0, 0.0, 0.0, 0.0, 0.0, 0.0, 0.0, 0.0, 0.0]): _vg.add([_i], _w, 'REPLACE')
_vg = ob_root.vertex_groups.new(name='lower_leg.r')
_vg = ob_root.vertex_groups.new(name='foot.r')
for _i, _w in zip([9, 41], [0.0, 0.0]): _vg.add([_i], _w, 'REPLACE')
_vg = ob_root.vertex_groups.new(name='upper_leg.l')
for _i, _w in zip([2, 3, 8, 9, 16, 17, 27, 34, 35, 36, 37, 38, 39, 40, 41, 42, 43, 44, 45, 46, 47, 48, 49, 50, 51, 52, 53, 54, 55, 56, 57, 58], [0.0, 0.0, 0.0, 0.0, 0.0, 0.0, 0.0, 0.0, 0.0, 0.0, 0.0, 0.0, 0.0, 0.0, 0.0, 0.0, 0.0, 0.0, 0.0, 0.0, 0.0, 0.0, 0.0, 0.0, 0.0, 0.0, 0.0, 0.0, 0.0, 0.0, 0.0, 0.0]): _vg.add([_i], _w, 'REPLACE')
_vg = ob_root.vertex_groups.new(name='lower_leg.l')
_vg = ob_root.vertex_groups.new(name='foot.l')
for _i, _w in zip([9, 11], [0.0, 0.0]): _vg.add([_i], _w, 'REPLACE')
_vg = ob_root.vertex_groups.new(name='body')
for _i, _w in zip([0, 1, 2, 4, 6, 7, 8, 9, 10, 11, 12, 13, 14, 15, 16, 17, 18, 19, 20, 21, 23, 24, 25, 26, 29, 30, 31, 32, 33, 34, 35, 36, 38, 39, 40, 41, 42, 43, 44, 45, 46, 47, 48, 49, 51, 52, 53, 54, 56, 57, 58, 59], [0.0, 0.0, 0.0, 0.0, 0.0, 0.0, 0.0, 0.0, 0.0, 0.0, 0.0, 0.0, 0.0, 0.0, 0.0, 0.0, 0.0, 0.0, 0.0, 0.0, 0.0, 0.0, 0.0, 0.0, 0.0, 0.0, 0.0, 0.0, 0.0, 0.0, 0.0, 0.0, 0.0, 0.0, 0.0, 0.0, 0.0, 0.0, 0.0, 0.0, 0.0, 0.0, 0.0, 0.0, 0.0, 0.0, 0.0, 0.0, 0.0, 0.0, 0.0, 0.0]): _vg.add([_i], _w, 'REPLACE')
_m = ob_root.modifiers.new('Armature', 'ARMATURE')
_m.object = ob_armature
ob_upper_leg.parent = ob_armature
ob_upper_leg.location = (0.0, 0.0, 0.0)
ob_upper_leg.use_mesh_mirror_y = True
_vg = ob_upper_leg.vertex_groups.new(name='root')
for _i, _w in zip([0, 1, 2, 3, 4, 5, 6, 7, 8, 9, 10, 11, 12, 13, 14, 15, 16, 17, 18, 19, 20, 21, 22, 23, 24, 25, 26, 27, 28, 29, 30, 31, 32, 33, 34, 35, 36, 37, 38, 39, 40, 41, 42, 43, 44, 45, 46, 47], [0.0, 0.0, 0.0, 0.0, 0.0, 0.0, 0.0, 0.0, 0.0, 0.0, 0.0, 0.0, 0.0, 0.0, 0.0, 0.0, 0.0, 0.0, 0.0, 0.0, 0.0, 0.0, 0.0, 0.0, 0.0, 0.0, 0.0, 0.0, 0.0, 0.0, 0.0, 0.0, 0.0, 0.0, 0.0, 0.0, 0.0, 0.0, 0.0, 0.0, 0.0, 0.0, 0.0, 0.0, 0.0, 0.0, 0.0, 0.0]): _vg.add([_i], _w, 'REPLACE')
_vg = ob_upper_leg.vertex_groups.new(name='body')
_vg = ob_upper_leg.vertex_groups.new(name='neck')
_vg = ob_upper_leg.vertex_groups.new(name='head')
_vg = ob_upper_leg.vertex_groups.new(name='upper_arm.r')
_vg = ob_upper_leg.vertex_groups.new(name='lower_arm.r')
_vg = ob_upper_leg.vertex_groups.new(name='fist.r')
_vg = ob_upper_leg.vertex_groups.new(name='upper_arm.l')
_vg = ob_upper_leg.vertex_groups.new(name='lower_arm.l')
_vg = ob_upper_leg.vertex_groups.new(name='fist.l')
_vg = ob_upper_leg.vertex_groups.new(name='upper_leg.r')
_vg.add([0, 1, 2, 3, 4, 5, 6, 7, 8, 9, 10, 11, 12, 13, 14, 15, 16, 17, 18, 19, 20, 21, 22, 23], 1.0, 'REPLACE')
_vg = ob_upper_leg.vertex_groups.new(name='lower_leg.r')
for _i, _w in zip([8, 9, 10, 11, 12, 13, 14, 15, 16, 17, 18, 19, 20, 21, 22, 23], [0.0, 0.0, 0.0, 0.0, 0.0, 0.0, 0.0, 0.0, 0.0, 0.0, 0.0, 0.0, 0.0, 0.0, 0.0, 0.0]): _vg.add([_i], _w, 'REPLACE')
_vg = ob_upper_leg.vertex_groups.new(name='foot.r')
_vg = ob_upper_leg.vertex_groups.new(name='upper_leg.l')
_vg.add([24, 25, 26, 27, 28, 29, 30, 31, 32, 33, 34, 35, 36, 37, 38, 39, 40, 41, 42, 43, 44, 45, 46, 47], 1.0, 'REPLACE')
_vg = ob_upper_leg.vertex_groups.new(name='lower_leg.l')
for _i, _w in zip([32, 33, 34, 35, 36, 37, 38, 39, 40, 41, 42, 43, 44, 45, 46, 47], [0.0, 0.0, 0.0, 0.0, 0.0, 0.0, 0.0, 0.0, 0.0, 0.0, 0.0, 0.0, 0.0, 0.0, 0.0, 0.0]): _vg.add([_i], _w, 'REPLACE')
_vg = ob_upper_leg.vertex_groups.new(name='foot.l')
_m = ob_upper_leg.modifiers.new('Armature', 'ARMATURE')
_m.object = ob_armature
ob_lower_leg.parent = ob_armature
ob_lower_leg.location = (0.0, 0.0, 0.0)
ob_lower_leg.use_mesh_mirror_x = True
_vg = ob_lower_leg.vertex_groups.new(name='root')
_vg = ob_lower_leg.vertex_groups.new(name='body')
_vg = ob_lower_leg.vertex_groups.new(name='neck')
_vg = ob_lower_leg.vertex_groups.new(name='head')
_vg = ob_lower_leg.vertex_groups.new(name='upper_arm.r')
_vg = ob_lower_leg.vertex_groups.new(name='lower_arm.r')
_vg = ob_lower_leg.vertex_groups.new(name='fist.r')
_vg = ob_lower_leg.vertex_groups.new(name='upper_arm.l')
_vg = ob_lower_leg.vertex_groups.new(name='lower_arm.l')
_vg = ob_lower_leg.vertex_groups.new(name='fist.l')
_vg = ob_lower_leg.vertex_groups.new(name='upper_leg.r')
for _i, _w in zip([25, 26, 27, 28, 29, 30, 31, 32, 33, 34, 35, 36, 37, 38, 39, 40, 41, 42, 43, 44, 45, 46, 47, 48], [0.0, 0.0, 0.0, 0.0, 0.0, 0.0, 0.0, 0.0, 0.0, 0.0, 0.0, 0.0, 0.0, 0.0, 0.0, 0.0, 0.0, 0.0, 0.0, 0.0, 0.0, 0.0, 0.0, 0.0]): _vg.add([_i], _w, 'REPLACE')
_vg = ob_lower_leg.vertex_groups.new(name='lower_leg.r')
_vg.add([25, 26, 27, 28, 29, 30, 31, 32, 33, 34, 35, 36, 37, 38, 39, 40, 41, 42, 43, 44, 45, 46, 47, 48, 49], 1.0, 'REPLACE')
_vg = ob_lower_leg.vertex_groups.new(name='foot.r')
for _i, _w in zip([9, 13, 14, 33, 34, 36, 37, 38, 39, 41, 42, 43, 44, 45, 46, 47, 48], [0.0, 0.01817, 0.001767, 0.0, 0.0, 0.0, 0.0, 0.0, 0.0, 0.0, 0.0, 0.0, 0.0, 0.0, 0.0, 0.0, 0.0]): _vg.add([_i], _w, 'REPLACE')
_vg = ob_lower_leg.vertex_groups.new(name='upper_leg.l')
for _i, _w in zip([0, 1, 2, 3, 4, 5, 6, 7, 8, 9, 10, 11, 12, 13, 14, 15, 16, 17, 18, 19, 20, 21, 22, 23], [0.0, 0.0, 0.0, 0.0, 0.0, 0.0, 0.0, 0.0, 0.0, 0.0, 0.0, 0.0, 0.0, 0.0, 0.0, 0.0, 0.0, 0.0, 0.0, 0.0, 0.0, 0.0, 0.0, 0.0]): _vg.add([_i], _w, 'REPLACE')
_vg = ob_lower_leg.vertex_groups.new(name='lower_leg.l')
_vg.add([0, 1, 2, 3, 4, 5, 6, 7, 8, 9, 10, 11, 12, 13, 14, 15, 16, 17, 18, 19, 20, 21, 22, 23, 24], 1.0, 'REPLACE')
_vg = ob_lower_leg.vertex_groups.new(name='foot.l')
for _i, _w in zip([8, 9, 11, 12, 13, 14, 16, 17, 18, 19, 20, 21, 22, 23, 34, 38, 39], [0.0, 0.0, 0.0, 0.0, 0.0, 0.0, 0.0, 0.0, 0.0, 0.0, 0.0, 0.0, 0.0, 0.0, 0.0, 0.01817, 0.001767]): _vg.add([_i], _w, 'REPLACE')
_m = ob_lower_leg.modifiers.new('Armature', 'ARMATURE')
_m.object = ob_armature
ob_upper_arm.parent = ob_armature
ob_upper_arm.location = (0.0, 0.0, 0.0)
_vg = ob_upper_arm.vertex_groups.new(name='root')
for _i, _w in zip([0, 1, 2, 3, 4, 5, 6, 7, 16, 17, 18, 19, 20, 21, 22, 23], [0.0, 0.0, 0.0, 0.0, 0.0, 0.0, 0.0, 0.0, 0.0, 0.0, 0.0, 0.0, 0.0, 0.0, 0.0, 0.0]): _vg.add([_i], _w, 'REPLACE')
_vg = ob_upper_arm.vertex_groups.new(name='body')
for _i, _w in zip([0, 1, 2, 3, 4, 5, 6, 7, 16, 17, 18, 19, 20, 21, 22, 23], [0.06866, 0.05863, 0.1124, 0.1052, 0.05443, 0.0754, 0.08919, 0.08022, 0.06866, 0.05863, 0.1124, 0.1052, 0.05443, 0.0754, 0.08919, 0.08022]): _vg.add([_i], _w, 'REPLACE')
_vg = ob_upper_arm.vertex_groups.new(name='neck')
for _i, _w in zip([1, 5, 17, 21], [0.0, 0.0, 0.0, 0.0]): _vg.add([_i], _w, 'REPLACE')
_vg = ob_upper_arm.vertex_groups.new(name='head')
_vg = ob_upper_arm.vertex_groups.new(name='upper_arm.r')
_vg.add([0, 1, 2, 3, 4, 5, 6, 7, 8, 9, 10, 11, 12, 13, 14, 15], 1.0, 'REPLACE')
_vg = ob_upper_arm.vertex_groups.new(name='lower_arm.r')
_vg = ob_upper_arm.vertex_groups.new(name='fist.r')
_vg = ob_upper_arm.vertex_groups.new(name='upper_arm.l')
_vg.add([16, 17, 18, 19, 20, 21, 22, 23, 24, 25, 26, 27, 28, 29, 30, 31], 1.0, 'REPLACE')
_vg = ob_upper_arm.vertex_groups.new(name='lower_arm.l')
_vg = ob_upper_arm.vertex_groups.new(name='fist.l')
_vg = ob_upper_arm.vertex_groups.new(name='upper_leg.r')
_vg = ob_upper_arm.vertex_groups.new(name='lower_leg.r')
_vg = ob_upper_arm.vertex_groups.new(name='foot.r')
for _i, _w in zip([16, 22], [0.0, 0.0]): _vg.add([_i], _w, 'REPLACE')
_vg = ob_upper_arm.vertex_groups.new(name='upper_leg.l')
_vg = ob_upper_arm.vertex_groups.new(name='lower_leg.l')
_vg = ob_upper_arm.vertex_groups.new(name='foot.l')
for _i, _w in zip([0, 6], [0.0, 0.0]): _vg.add([_i], _w, 'REPLACE')
_m = ob_upper_arm.modifiers.new('Armature', 'ARMATURE')
_m.object = ob_armature
ob_head.parent = ob_armature
ob_head.location = (0.0, 0.0, 0.0)
ob_head.use_mesh_mirror_y = True
_vg = ob_head.vertex_groups.new(name='root')
for _i, _w in zip([7, 13, 15, 18, 20, 30, 34, 37], [0.0, 0.0, 0.0, 0.0, 0.0, 0.0, 0.0, 0.0]): _vg.add([_i], _w, 'REPLACE')
_vg = ob_head.vertex_groups.new(name='body')
for _i, _w in zip([0, 1, 2, 3, 4, 5, 6, 7, 12, 15, 25, 27, 28, 29, 30, 33, 41], [0.174, 0.1017, 0.08553, 0.1085, 0.09005, 0.04309, 0.007496, 0.05184, 0.08919, 0.01176, 0.02118, 0.08553, 0.1085, 0.007496, 0.05184, 0.08919, 0.02118]): _vg.add([_i], _w, 'REPLACE')
_vg = ob_head.vertex_groups.new(name='neck')
for _i, _w in zip([0, 1, 2, 3, 4, 5, 6, 7, 9, 12, 13, 14, 15, 16, 17, 18, 19, 20, 23, 24, 25, 27, 28, 29, 30, 33, 34, 35, 36, 37, 39, 40, 41], [0.0, 0.0009435, 0.001851, 0.0, 0.0, 0.0, 0.0, 0.0, 0.0, 0.0, 0.0, 0.0, 0.0, 0.0, 0.0, 0.0, 0.0, 0.0, 0.0, 0.0, 0.0, 0.001851, 0.0, 0.0, 0.0, 0.0, 0.0, 0.0, 0.0, 0.0, 0.0, 0.0, 0.0]): _vg.add([_i], _w, 'REPLACE')
_vg = ob_head.vertex_groups.new(name='head')
for _i, _w in zip([0, 1, 2, 3, 4, 5, 6, 7, 8, 9, 10, 11, 12, 13, 14, 15, 16, 17, 18, 19, 20, 21, 22, 23, 24, 25, 26, 27, 28, 29, 30, 31, 32, 33, 34, 35, 36, 37, 38, 39, 40, 41, 42], [1.0, 1.0, 1.0, 1.0, 1.0, 1.0, 1.0, 1.0, 1.0, 1.0, 1.0, 1.0, 1.0, 1.0, 1.0, 1.0, 1.0, 1.0, 1.0, 1.0, 1.0, 1.0, 0.9974, 1.0, 1.0, 1.0, 1.0, 1.0, 1.0, 1.0, 1.0, 1.0, 1.0, 1.0, 1.0, 1.0, 1.0, 1.0, 1.0, 1.0, 1.0, 1.0, 1.0]): _vg.add([_i], _w, 'REPLACE')
_vg = ob_head.vertex_groups.new(name='upper_arm.r')
_vg = ob_head.vertex_groups.new(name='lower_arm.r')
_vg = ob_head.vertex_groups.new(name='fist.r')
_vg = ob_head.vertex_groups.new(name='upper_arm.l')
_vg = ob_head.vertex_groups.new(name='lower_arm.l')
_vg = ob_head.vertex_groups.new(name='fist.l')
_vg = ob_head.vertex_groups.new(name='upper_leg.r')
_vg = ob_head.vertex_groups.new(name='lower_leg.r')
_vg = ob_head.vertex_groups.new(name='foot.r')
for _i, _w in zip([1, 5], [0.0, 0.0]): _vg.add([_i], _w, 'REPLACE')
_vg = ob_head.vertex_groups.new(name='upper_leg.l')
_vg = ob_head.vertex_groups.new(name='lower_leg.l')
_vg = ob_head.vertex_groups.new(name='foot.l')
for _i, _w in zip([1, 5], [0.0, 0.0]): _vg.add([_i], _w, 'REPLACE')
_m = ob_head.modifiers.new('Armature', 'ARMATURE')
_m.object = ob_armature
ob_fist.parent = ob_armature
ob_fist.location = (0.0, 0.0, 0.0)
_vg = ob_fist.vertex_groups.new(name='root')
_vg = ob_fist.vertex_groups.new(name='body')
_vg = ob_fist.vertex_groups.new(name='neck')
_vg = ob_fist.vertex_groups.new(name='head')
_vg = ob_fist.vertex_groups.new(name='upper_arm.r')
for _i, _w in zip([0, 1, 2, 3, 4], [0.0, 0.0, 0.0, 0.0, 0.0]): _vg.add([_i], _w, 'REPLACE')
_vg = ob_fist.vertex_groups.new(name='lower_arm.r')
for _i, _w in zip([0, 1, 2, 3, 4, 5, 6, 8, 9, 10, 12, 13, 14, 15, 16], [0.0, 0.0, 0.0, 0.0, 0.0, 0.0, 0.0, 0.0, 0.0, 0.0, 0.0, 0.0, 0.0, 0.0, 0.0]): _vg.add([_i], _w, 'REPLACE')
_vg = ob_fist.vertex_groups.new(name='fist.r')
_vg.add([0, 1, 2, 3, 4, 5, 6, 7, 8, 9, 10, 11, 12, 13, 14, 15, 16, 17], 1.0, 'REPLACE')
_vg = ob_fist.vertex_groups.new(name='upper_arm.l')
for _i, _w in zip([18, 19, 20, 21, 22], [0.0, 0.0, 0.0, 0.0, 0.0]): _vg.add([_i], _w, 'REPLACE')
_vg = ob_fist.vertex_groups.new(name='lower_arm.l')
for _i, _w in zip([18, 19, 20, 21, 22, 23, 24, 26, 27, 28, 30, 31, 32, 33, 34], [0.0, 0.0, 0.0, 0.0, 0.0, 0.0, 0.0, 0.0, 0.0, 0.0, 0.0, 0.0, 0.0, 0.0, 0.0]): _vg.add([_i], _w, 'REPLACE')
_vg = ob_fist.vertex_groups.new(name='fist.l')
_vg.add([18, 19, 20, 21, 22, 23, 24, 25, 26, 27, 28, 29, 30, 31, 32, 33, 34, 35], 1.0, 'REPLACE')
_vg = ob_fist.vertex_groups.new(name='upper_leg.r')
_vg = ob_fist.vertex_groups.new(name='lower_leg.r')
_vg = ob_fist.vertex_groups.new(name='foot.r')
_vg = ob_fist.vertex_groups.new(name='upper_leg.l')
_vg = ob_fist.vertex_groups.new(name='lower_leg.l')
_vg = ob_fist.vertex_groups.new(name='foot.l')
_m = ob_fist.modifiers.new('Armature', 'ARMATURE')
_m.object = ob_armature
ob_feet.parent = ob_armature
ob_feet.location = (0.0, 0.0, 0.0)
ob_feet.use_mesh_mirror_x = True
_vg = ob_feet.vertex_groups.new(name='root')
_vg = ob_feet.vertex_groups.new(name='body')
_vg = ob_feet.vertex_groups.new(name='neck')
_vg = ob_feet.vertex_groups.new(name='head')
_vg = ob_feet.vertex_groups.new(name='upper_arm.r')
_vg = ob_feet.vertex_groups.new(name='lower_arm.r')
_vg = ob_feet.vertex_groups.new(name='fist.r')
_vg = ob_feet.vertex_groups.new(name='upper_arm.l')
_vg = ob_feet.vertex_groups.new(name='lower_arm.l')
_vg = ob_feet.vertex_groups.new(name='fist.l')
_vg = ob_feet.vertex_groups.new(name='upper_leg.r')
_vg = ob_feet.vertex_groups.new(name='lower_leg.r')
for _i, _w in zip([0, 1, 2, 3, 4, 5, 6, 7, 8, 9, 10, 11, 12, 13, 14, 15, 16, 17, 18, 19, 20, 21, 22, 23, 24, 25, 26, 27], [0.0, 0.0, 0.0, 0.0, 0.0, 0.0, 0.0, 0.0, 0.0, 0.0, 0.0, 0.0, 0.0, 0.0, 0.0, 0.0, 0.0, 0.0, 0.0, 0.0, 0.0, 0.0, 0.0, 0.0, 0.0, 0.0, 0.0, 0.0]): _vg.add([_i], _w, 'REPLACE')
_vg = ob_feet.vertex_groups.new(name='foot.r')
for _i, _w in zip([0, 1, 2, 3, 4, 5, 6, 7, 8, 9, 10, 11, 12, 13, 14, 15, 16, 17, 18, 19, 20, 21, 22, 23, 24, 25, 26, 27], [1.0, 1.0, 1.0, 1.0, 1.0, 1.0, 1.0, 1.0, 1.0, 1.0, 1.0, 1.0, 1.0, 1.0, 1.0, 1.0, 1.0, 1.0, 1.0, 1.0, 1.0, 1.0, 1.0, 1.0, 0.9989, 1.0, 1.0, 1.0]): _vg.add([_i], _w, 'REPLACE')
_vg = ob_feet.vertex_groups.new(name='upper_leg.l')
_vg = ob_feet.vertex_groups.new(name='lower_leg.l')
for _i, _w in zip([28, 29, 30, 31, 32, 33, 34, 35, 36, 37, 38, 39, 40, 41, 42, 43, 44, 45, 46, 47, 48, 49, 50, 51, 52, 53, 54, 55], [0.0, 0.0, 0.0, 0.0, 0.0, 0.0, 0.0, 0.0, 0.0, 0.0, 0.0, 0.0, 0.0, 0.0, 0.0, 0.0, 0.0, 0.0, 0.0, 0.0, 0.0, 0.0, 0.0, 0.0, 0.0, 0.0, 0.0, 0.0]): _vg.add([_i], _w, 'REPLACE')
_vg = ob_feet.vertex_groups.new(name='foot.l')
for _i, _w in zip([28, 29, 30, 31, 32, 33, 34, 35, 36, 37, 38, 39, 40, 41, 42, 43, 44, 45, 46, 47, 48, 49, 50, 51, 52, 53, 54, 55], [1.0, 1.0, 1.0, 1.0, 1.0, 1.0, 1.0, 1.0, 1.0, 1.0, 1.0, 1.0, 1.0, 1.0, 1.0, 1.0, 1.0, 1.0, 1.0, 1.0, 1.0, 1.0, 1.0, 1.0, 0.9989, 1.0, 1.0, 1.0]): _vg.add([_i], _w, 'REPLACE')
_m = ob_feet.modifiers.new('Armature', 'ARMATURE')
_m.object = ob_armature
ob_body.parent = ob_armature
ob_body.location = (0.0, 0.0, 0.0)
ob_body.use_mesh_mirror_x = True
_vg = ob_body.vertex_groups.new(name='root')
for _i, _w in zip([0, 1, 2, 3, 4, 5, 6, 7, 8, 9, 10, 11, 12, 13, 14, 15, 16, 17, 18, 19, 20, 21, 22, 23, 24, 25, 26, 27, 28, 29, 30, 31, 32, 33, 34, 35, 36, 37, 38, 39, 40, 41, 42, 43, 44, 45, 46, 47, 48, 49, 50, 51, 52, 53, 54, 55, 56, 57, 58, 59, 60, 61, 62, 63, 64, 65, 66, 67, 68, 69, 70, 71, 72, 73, 74, 75, 76, 77, 78, 79, 80, 81], [0.0, 0.0, 0.0, 0.0, 0.0, 0.0, 0.0, 0.0, 0.0, 0.0, 0.0, 0.0, 0.0, 0.0, 0.0, 0.0, 0.0, 0.0, 0.0, 0.0, 0.0, 0.0, 0.0, 0.0, 0.0, 0.0, 0.0, 0.0, 0.0, 0.0, 0.0, 0.0, 0.0, 0.0, 0.0, 0.0, 0.0, 0.0, 0.0, 0.0, 0.0, 0.0, 0.0, 0.0, 0.0, 0.0, 0.0, 0.0, 0.0, 0.0, 0.0, 0.0, 0.0, 0.0, 0.0, 0.0, 0.0, 0.0, 0.0, 0.0, 0.0, 0.0, 0.0, 0.0, 0.0, 0.0, 0.0, 0.0, 0.0, 0.0, 0.0, 0.0, 0.0, 0.0, 0.0, 0.0, 0.0, 0.0, 0.0, 0.0, 0.0, 0.0]): _vg.add([_i], _w, 'REPLACE')
_vg = ob_body.vertex_groups.new(name='body')
for _i, _w in zip([0, 1, 2, 3, 4, 5, 6, 7, 8, 9, 11, 12, 13, 14, 15, 16, 17, 18, 19, 20, 21, 22, 23, 24, 25, 26, 27, 28, 29, 30, 31, 32, 33, 34, 35, 36, 37, 38, 39, 40, 41, 42, 47, 48, 49, 50, 51, 52, 53, 54, 55, 56, 57, 58, 59, 60, 61, 62, 63, 64, 65, 66, 67, 68, 69, 70, 71, 72, 73, 74, 75, 76, 77, 78], [0.06866, 0.05863, 0.8132, 0.4869, 0.4881, 0.8035, 0.174, 0.1017, 0.08553, 0.1085, 0.1124, 0.1052, 0.8341, 0.6661, 0.6542, 0.786, 0.06176, 0.04956, 0.01603, 0.08079, 0.03082, 0.06896, 0.05443, 0.5664, 0.08919, 0.0754, 0.03729, 0.08915, 0.1665, 0.5206, 0.457, 0.06014, 0.06605, 0.1816, 0.6079, 0.08919, 0.08022, 0.8569, 0.6308, 0.7973, 0.2562, 0.1045, 0.06866, 0.05863, 0.4881, 0.8035, 0.08553, 0.1085, 0.1124, 0.1052, 0.6542, 0.786, 0.06176, 0.04956, 0.03082, 0.06896, 0.05443, 0.5664, 0.08919, 0.0754, 0.03729, 0.08915, 0.1665, 0.5206, 0.457, 0.06014, 0.06605, 0.1816, 0.6079, 0.08919, 0.08022, 0.7973, 0.2562, 0.1045]): _vg.add([_i], _w, 'REPLACE')
_vg = ob_body.vertex_groups.new(name='neck')
for _i, _w in zip([1, 2, 3, 4, 5, 6, 7, 8, 9, 14, 15, 16, 19, 21, 24, 25, 26, 28, 29, 31, 34, 35, 39, 41, 48, 49, 50, 51, 52, 55, 56, 59, 62, 63, 64, 66, 67, 69, 72, 73, 77], [0.0, 0.0, 0.0, 0.0, 0.0, 0.0, 0.0009435, 0.001851, 0.0, 0.0, 0.0, 0.0, 0.0, 0.0, 0.0, 0.0, 0.0, 0.0, 0.0, 0.0, 0.0, 0.0, 0.0, 0.0, 0.0, 0.0, 0.0, 0.001851, 0.0, 0.0, 0.0, 0.0, 0.0, 0.0, 0.0, 0.0, 0.0, 0.0, 0.0, 0.0, 0.0]): _vg.add([_i], _w, 'REPLACE')
_vg = ob_body.vertex_groups.new(name='head')
for _i, _w in zip([2, 3, 4, 6, 7, 8, 9, 10, 24, 25, 49, 51, 52, 62, 63], [0.0, 0.0, 0.0, 0.0, 0.0, 0.0, 0.0, 0.0, 0.0, 0.0, 0.0, 0.0, 0.0, 0.0, 0.0]): _vg.add([_i], _w, 'REPLACE')
_vg = ob_body.vertex_groups.new(name='upper_arm.r')
for _i, _w in zip([0, 1, 2, 3, 4, 5, 11, 12, 13, 14, 15, 16, 17, 18, 20, 23, 24, 26, 27, 28, 29, 30, 31, 32, 33, 34, 35, 36, 37, 38, 39, 40, 41, 42, 60], [0.0, 0.0, 0.0, 0.0, 0.0, 0.0, 0.0, 0.0, 0.0, 0.0, 0.0, 0.0, 0.0, 0.0, 0.0, 0.0, 0.0, 0.0, 0.0, 0.0, 0.0, 0.0, 0.0, 0.0, 0.0, 0.0, 0.0, 0.0, 0.0, 0.0, 0.0, 0.0, 0.0, 0.0, 0.0]): _vg.add([_i], _w, 'REPLACE')
_vg = ob_body.vertex_groups.new(name='lower_arm.r')
_vg = ob_body.vertex_groups.new(name='fist.r')
for _i, _w in zip([38], [0.0]): _vg.add([_i], _w, 'REPLACE')
_vg = ob_body.vertex_groups.new(name='upper_arm.l')
for _i, _w in zip([2, 3, 13, 14, 20, 22, 38, 39, 47, 48, 49, 50, 53, 54, 55, 56, 57, 58, 61, 62, 64, 65, 66, 67, 68, 69, 70, 71, 72, 73, 74, 75, 76, 77, 78], [0.0, 0.0, 0.0, 0.0, 0.0, 0.0, 0.0, 0.0, 0.0, 0.0, 0.0, 0.0, 0.0, 0.0, 0.0, 0.0, 0.0, 0.0, 0.0, 0.0, 0.0, 0.0, 0.0, 0.0, 0.0, 0.0, 0.0, 0.0, 0.0, 0.0, 0.0, 0.0, 0.0, 0.0, 0.0]): _vg.add([_i], _w, 'REPLACE')
_vg = ob_body.vertex_groups.new(name='lower_arm.l')
_vg = ob_body.vertex_groups.new(name='fist.l')
for _i, _w in zip([38], [0.0]): _vg.add([_i], _w, 'REPLACE')
_vg = ob_body.vertex_groups.new(name='upper_leg.r')
for _i, _w in zip([3, 4, 7, 8, 11, 12, 13, 14, 15, 16, 17, 18, 19, 20, 21, 22, 24, 25, 26, 27, 29, 30, 31, 32, 33, 34, 35, 37, 39, 41], [0.0, 0.0, 0.0, 0.0, 0.0, 0.0, 0.0, 0.0, 0.0, 0.0, 0.0, 0.0, 0.0, 0.0, 0.0, 0.0, 0.0, 0.0, 0.0, 0.0, 0.0, 0.0, 0.0, 0.0, 0.0, 0.0, 0.0, 0.0, 0.0, 0.0]): _vg.add([_i], _w, 'REPLACE')
_vg = ob_body.vertex_groups.new(name='lower_leg.r')
_vg = ob_body.vertex_groups.new(name='foot.r')
for _i, _w in zip([7, 14, 20, 47, 55, 60, 74, 78], [0.0, 0.0, 0.0, 0.0, 0.0, 0.0, 0.0, 0.0]): _vg.add([_i], _w, 'REPLACE')
_vg = ob_body.vertex_groups.new(name='upper_leg.l')
for _i, _w in zip([3, 7, 13, 14, 19, 20, 39, 49, 51, 53, 54, 55, 56, 57, 58, 59, 60, 62, 63, 64, 65, 67, 68, 69, 70, 71, 72, 73, 75, 77], [0.0, 0.0, 0.0, 0.0, 0.0, 0.0, 0.0, 0.0, 0.0, 0.0, 0.0, 0.0, 0.0, 0.0, 0.0, 0.0, 0.0, 0.0, 0.0, 0.0, 0.0, 0.0, 0.0, 0.0, 0.0, 0.0, 0.0, 0.0, 0.0, 0.0]): _vg.add([_i], _w, 'REPLACE')
_vg = ob_body.vertex_groups.new(name='lower_leg.l')
_vg = ob_body.vertex_groups.new(name='foot.l')
for _i, _w in zip([0, 7, 14, 15, 20, 22, 36, 42], [0.0, 0.0, 0.0, 0.0, 0.0, 0.0, 0.0, 0.0]): _vg.add([_i], _w, 'REPLACE')
_vg = ob_body.vertex_groups.new(name='body')
_vg.add([0, 1, 2, 3, 4, 5, 6, 7, 8, 9, 10, 11, 12, 13, 14, 15, 16, 17, 18, 19, 20, 21, 22, 23, 24, 25, 26, 27, 28, 29, 30, 31, 32, 33, 34, 35, 36, 37, 38, 39, 40, 41, 42, 43, 44, 45, 46, 47, 48, 49, 50, 51, 52, 53, 54, 55, 56, 57, 58, 59, 60, 61, 62, 63, 64, 65, 66, 67, 68, 69, 70, 71, 72, 73, 74, 75, 76, 77, 78, 79, 80, 81], 1.0, 'REPLACE')
_m = ob_body.modifiers.new('Armature', 'ARMATURE')
_m.object = ob_armature
ob_underwear.parent = ob_armature
ob_underwear.location = (0.0, 0.0, 0.0)
ob_underwear.use_mesh_mirror_y = True
_vg = ob_underwear.vertex_groups.new(name='root')
_vg.add([0, 1, 2, 3, 4, 5, 6, 7, 8, 9, 10, 11, 12, 13, 14, 15, 16, 17, 18, 19, 20, 21, 22, 23, 24, 25, 26, 27, 28, 29, 30, 31], 1.0, 'REPLACE')
_vg = ob_underwear.vertex_groups.new(name='body')
_vg = ob_underwear.vertex_groups.new(name='neck')
_vg = ob_underwear.vertex_groups.new(name='head')
_vg = ob_underwear.vertex_groups.new(name='upper_arm.r')
_vg = ob_underwear.vertex_groups.new(name='lower_arm.r')
_vg = ob_underwear.vertex_groups.new(name='fist.r')
_vg = ob_underwear.vertex_groups.new(name='upper_arm.l')
_vg = ob_underwear.vertex_groups.new(name='lower_arm.l')
_vg = ob_underwear.vertex_groups.new(name='fist.l')
_vg = ob_underwear.vertex_groups.new(name='upper_leg.r')
for _i, _w in zip([0, 1, 2, 3, 4, 5, 6, 7, 8, 9, 10, 11, 12, 13, 14, 15, 16, 17], [0.0, 0.0, 0.0, 0.0, 0.0, 0.0, 0.0, 0.0, 0.0, 0.0, 0.0, 0.0, 0.0, 0.0, 0.0, 0.0, 0.0, 0.0]): _vg.add([_i], _w, 'REPLACE')
_vg = ob_underwear.vertex_groups.new(name='lower_leg.r')
_vg = ob_underwear.vertex_groups.new(name='foot.r')
_vg = ob_underwear.vertex_groups.new(name='upper_leg.l')
for _i, _w in zip([2, 3, 9, 10, 18, 19, 20, 21, 22, 23, 24, 25, 26, 27, 28, 29, 30, 31], [0.0, 0.0, 0.0, 0.0, 0.0, 0.0, 0.0, 0.0, 0.0, 0.0, 0.0, 0.0, 0.0, 0.0, 0.0, 0.0, 0.0, 0.0]): _vg.add([_i], _w, 'REPLACE')
_vg = ob_underwear.vertex_groups.new(name='lower_leg.l')
_vg = ob_underwear.vertex_groups.new(name='foot.l')
_vg = ob_underwear.vertex_groups.new(name='body')
for _i, _w in zip([0, 1, 2, 4, 6, 7, 8, 9, 10, 11, 12, 13, 14, 16, 17, 18, 19, 20, 22, 23, 24, 25, 26, 27, 28, 30, 31], [0.0, 0.0, 0.0, 0.0, 0.0, 0.0, 0.0, 0.0, 0.0, 0.0, 0.0, 0.0, 0.0, 0.0, 0.0, 0.0, 0.0, 0.0, 0.0, 0.0, 0.0, 0.0, 0.0, 0.0, 0.0, 0.0, 0.0]): _vg.add([_i], _w, 'REPLACE')
_m = ob_underwear.modifiers.new('Armature', 'ARMATURE')
_m.object = ob_armature

# ---- collection membership
col_collection.objects.link(ob_lower_arm)
col_collection.objects.link(ob_armature)
col_collection.objects.link(ob_root)
col_collection.objects.link(ob_upper_leg)
col_collection.objects.link(ob_lower_leg)
col_collection.objects.link(ob_upper_arm)
col_collection.objects.link(ob_head)
col_collection.objects.link(ob_fist)
col_collection.objects.link(ob_feet)
col_collection.objects.link(ob_body)
col_collection.objects.link(ob_underwear)

# ---- scene / render settings (as saved in the file)
scene.frame_start = 1; scene.frame_end = 250; scene.frame_set(74)
scene.render.engine = 'BLENDER_EEVEE_NEXT'
scene.cycles.sampling_pattern = 'TABULATED_SOBOL'
bpy.context.view_layer.update()

# ---- added for rendering (the .blend has no active camera and no usable light): camera, sun
cam_auto = bpy.data.cameras.new('AutoCamera')
cam_auto.lens = 50.0
cam_auto.sensor_width = 36.0
cam_auto.clip_end = 1000.0
ob_auto_camera = bpy.data.objects.new('AutoCamera', cam_auto)
scene.collection.objects.link(ob_auto_camera)
ob_auto_camera.location = (2.74333, -3.37017, 3.3373)
ob_auto_camera.rotation_euler = (1.09748, -7.21219e-08, 0.694738)
scene.camera = ob_auto_camera
light_auto_sun = bpy.data.lights.new('AutoSun', 'SUN')
light_auto_sun.energy = 3.0
light_auto_sun.angle = 0.0523599
ob_auto_sun = bpy.data.objects.new('AutoSun', light_auto_sun)
scene.collection.objects.link(ob_auto_sun)
ob_auto_sun.rotation_euler = (0.872665, 0.174533, 0.523599)
bpy.context.view_layer.update()
